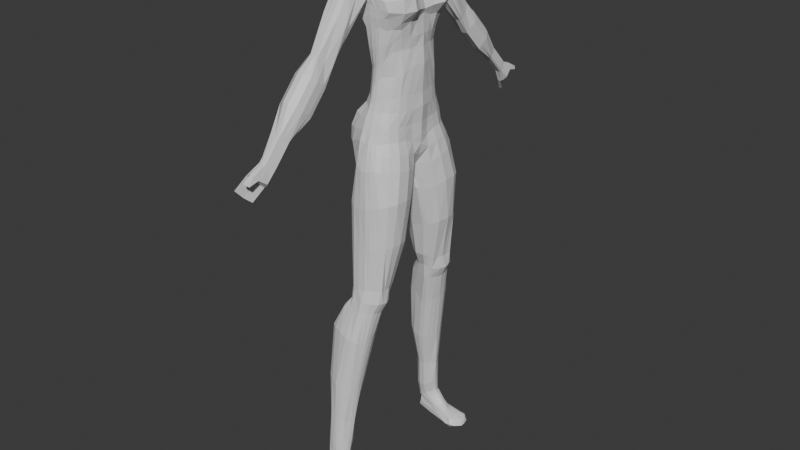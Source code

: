 # Source: Julete_skiny1-rework-arms.blend  (saved by Blender 5.1.30; exported with 4.5.12 LTS)
import bpy
from mathutils import Matrix  # noqa: F401  (used for matrix-valued properties, if any)

bpy.ops.wm.read_factory_settings(use_empty=True)
scene = bpy.context.scene
scene.name = 'Scene'

# ---- collections
col_collection = bpy.data.collections.new('Collection'); scene.collection.children.link(col_collection)

# ---- materials (node trees are filled in below, after node groups)
mat_material = bpy.data.materials.new('Material')
mat_material.alpha_threshold = 0.0
mat_material.use_backface_culling_lightprobe_volume = False
mat_material.roughness = 0.5
mat_material.line_color = (0.0, 0.0, 0.0, 1.0)

# ---- material node trees
mat_material.use_nodes = True; mat_material.node_tree.nodes.clear()
_N = mat_material.node_tree.nodes; _L = mat_material.node_tree.links
n0 = _N.new('ShaderNodeOutputMaterial'); n0.name = 'Material Output'; n0.location = (200, 100)
n1 = _N.new('ShaderNodeBsdfPrincipled'); n1.name = 'Principled BSDF'; n1.location = (-200, 100)
_L.new(n1.outputs[0], n0.inputs[0])
n0.is_active_output = True

# ---- world
world_world = bpy.data.worlds.new('World'); scene.world = world_world
world_world.use_nodes = True; world_world.node_tree.nodes.clear()
_N = world_world.node_tree.nodes; _L = world_world.node_tree.links
n0 = _N.new('ShaderNodeOutputWorld'); n0.name = 'World Output'; n0.location = (200, 100)
n1 = _N.new('ShaderNodeBackground'); n1.name = 'Background'; n1.location = (-200, 100)
n1.inputs[0].default_value = (0.05088, 0.05088, 0.05088, 1.0)
_L.new(n1.outputs[0], n0.inputs[0])
n0.is_active_output = True
world_world.color = (0.05088, 0.05088, 0.05088)
world_world.sun_shadow_jitter_overblur = 0.0

# ---- meshes
me_cube = bpy.data.meshes.new('Cube')
me_cube.from_pydata([(-0.04547, 0.5036, 1.153), (0.1937, 0.6773, -1.377), (-0.2325, 0.52, 1.135), (-0.1633, 0.7291, -1.381), (-0.3465, 0.0, -1.498), (0.1741, 0.0, 1.19), (-0.2684, 0.0, 1.162), (0.2827, 0.0, -1.511), (0.01695, 0.5963, 1.037), (0.07564, 0.6545, 0.7423), (0.1451, 0.4925, 0.09), (-0.2415, 0.6381, 1.108), (-0.1746, 0.6494, 0.6968), (-0.05912, 0.5369, 0.02077), (0.2083, 0.0, 1.03), (0.3092, 0.0, 0.6857), (0.3365, 0.0, 0.1815), (-0.488, 0.0, 1.164), (-0.3407, 0.0, 0.683), (-0.2299, 0.0, -0.2735), (-0.3221, 0.3013, 1.146), (0.3415, 0.2998, -1.39), (-0.4769, 0.3606, -1.506), (0.1665, 0.29, 1.173), (0.2986, 0.2215, 0.1639), (0.4332, 0.297, 0.7293), (0.2048, 0.2825, 1.005), (-0.2242, 0.2557, -0.2315), (-0.4454, 0.3152, 0.6612), (-0.5257, 0.3186, 1.123), (0.1011, 0.4614, -0.09328), (-0.08166, 0.4911, -0.2466), (0.3361, 0.0, 0.0001987), (-0.2624, 0.0, -0.4578), (-0.2332, 0.2453, -0.3745), (0.2808, 0.2105, 0.009553), (0.09844, 0.5961, -0.9741), (-0.1193, 0.6246, -0.9267), (0.3185, 0.0, -1.033), (-0.3742, 0.0, -1.006), (-0.4862, 0.298, -0.9334), (0.274, 0.2784, -1.022), (0.1433, 0.6252, -1.208), (-0.1432, 0.7091, -1.188), (0.3103, 0.0, -1.353), (-0.4032, 0.0, -1.29), (-0.5722, 0.3037, -1.346), (0.2872, 0.29, -1.216), (0.1672, 0.5781, 0.4542), (-0.02093, 0.616, 0.4876), (0.3362, 0.0, 0.4473), (-0.224, 0.0, 0.2848), (-0.2917, 0.2933, 0.3888), (0.3399, 0.2591, 0.3875), (0.0389, 0.6353, 0.8807), (-0.1603, 0.7152, 0.6618), (0.2667, 0.0, 0.8143), (-0.4304, 0.0, 0.9203), (-0.5075, 0.32, 0.9183), (0.2622, 0.284, 0.8734), (0.1412, 0.6143, 0.5888), (-0.1603, 0.6105, 0.5979), (0.3579, 0.0, 0.5), (-0.2657, 0.0, 0.4797), (-0.3691, 0.3186, 0.5111), (0.4612, 0.2826, 0.5461), (0.009116, 0.7587, -1.411), (-0.117, 0.537, 1.157), (0.06884, 0.8677, -2.08), (-0.01131, 0.0, 1.163), (0.04967, 0.5424, 0.05632), (-0.008018, 0.667, 0.7615), (-0.08929, 0.6278, 1.097), (-0.04761, 0.3237, 1.161), (-0.2995, 0.3201, -2.121), (0.02682, 0.5045, -0.1894), (-0.009933, 0.6258, -0.9618), (-0.006821, 0.7079, -1.207), (0.06429, 0.6005, 0.4484), (-0.0491, 0.6705, 0.9509), (0.06619, 0.6253, 0.6025), (-0.2817, 0.4022, 1.161), (0.3276, 0.4644, -1.372), (-0.2047, 0.3961, -0.1291), (-0.3885, 0.4848, 0.6527), (-0.5206, 0.4516, 1.137), (-0.4288, 0.4996, -1.434), (0.09867, 0.4209, 1.172), (0.2575, 0.3418, 0.1586), (0.3885, 0.4508, 0.7114), (0.1589, 0.3978, 1.005), (0.2342, 0.3254, 0.00531), (-0.2016, 0.3589, -0.3118), (-0.3855, 0.4859, -0.9052), (0.2559, 0.4067, -1.016), (0.2768, 0.4299, -1.208), (-0.4837, 0.5049, -1.335), (0.3179, 0.4261, 0.3919), (-0.2372, 0.4775, 0.3967), (0.2244, 0.4596, 0.8251), (-0.4729, 0.4488, 0.9252), (0.3965, 0.4427, 0.5342), (-0.3238, 0.4662, 0.538), (0.2636, 0.8149, -2.037), (-0.07223, 0.4169, 1.17), (-0.4364, 0.1771, -1.491), (0.1728, 0.145, 1.183), (0.3256, 0.1068, 0.1739), (0.3398, 0.1224, 0.7144), (0.2013, 0.1514, 1.013), (-0.2952, 0.1595, 1.161), (0.3172, 0.1517, -1.441), (-0.2328, 0.09116, -0.2533), (-0.4015, 0.179, 0.7047), (-0.5431, 0.1628, 1.127), (-0.2587, 0.08969, -0.4105), (0.3002, 0.1199, 0.02329), (0.279, 0.1677, -1.038), (-0.4494, 0.1401, -0.9721), (-0.5186, 0.1454, -1.324), (0.2888, 0.151, -1.275), (-0.2216, 0.1507, 0.3279), (0.3257, 0.1466, 0.3874), (-0.4895, 0.2127, 0.9692), (0.2733, 0.1423, 0.8134), (-0.3151, 0.1608, 0.5009), (0.3932, 0.135, 0.5267), (-0.02946, 0.1619, 1.162), (0.3574, 0.7368, -2.013), (0.1637, 0.5157, 0.293), (-0.03909, 0.5826, 0.3092), (0.333, 0.0, 0.3453), (-0.2025, 0.0, 0.0154), (-0.2023, 0.2842, 0.08824), (0.3244, 0.245, 0.299), (0.07623, 0.5649, 0.3233), (-0.1811, 0.4622, 0.216), (0.2816, 0.3694, 0.2894), (0.3197, 0.1433, 0.3226), (-0.1899, 0.1256, 0.02683), (-0.2734, 0.4936, 1.143), (0.2624, 0.593, -1.374), (-0.1365, 0.5082, -0.005079), (-0.3054, 0.6578, 0.7551), (-0.4169, 0.6072, 1.078), (-0.1509, 0.4402, -0.2601), (-0.2711, 0.5482, -0.9213), (-0.39, 0.5887, -1.297), (-0.185, 0.5917, 0.4183), (-0.3919, 0.6639, 0.9359), (-0.2542, 0.6149, 0.5838), (-0.3472, 0.6123, -1.402), (0.03538, 0.4719, 1.17), (0.2046, 0.428, 0.1485), (0.2124, 0.6185, 0.6893), (0.07807, 0.5191, 1.015), (0.1797, 0.4115, -0.008217), (0.1945, 0.5262, -1.004), (0.2173, 0.5465, -1.21), (0.2194, 0.5545, 0.4647), (0.1648, 0.5899, 0.8469), (0.257, 0.5916, 0.5517), (-0.1718, 0.8269, -2.116), (-0.1031, 0.4648, 1.169), (0.2166, 0.4654, 0.3026), (-0.1294, 0.5741, 0.3042), (0.09563, 0.5299, -0.8076), (-0.1164, 0.5681, -0.8073), (0.3392, 0.0, -0.8028), (-0.3136, 0.0, -0.8387), (-0.3431, 0.2858, -0.7878), (0.2823, 0.268, -0.8254), (-0.01059, 0.5713, -0.8117), (-0.2864, 0.4098, -0.7696), (0.2448, 0.3788, -0.8215), (0.3061, 0.1501, -0.8176), (-0.3534, 0.1288, -0.8131), (0.174, 0.4777, -0.816), (-0.2044, 0.4844, -0.7777), (0.1069, 0.4329, -0.353), (-0.1055, 0.4925, -0.458), (0.3523, 0.0, -0.2231), (-0.2912, 0.0, -0.5606), (-0.2672, 0.2504, -0.511), (0.2858, 0.2322, -0.2542), (0.0008871, 0.4968, -0.398), (-0.2343, 0.356, -0.4708), (0.2659, 0.3197, -0.3313), (0.3174, 0.1289, -0.2036), (-0.2932, 0.09828, -0.538), (0.2, 0.3954, -0.3307), (-0.1788, 0.4293, -0.4462), (0.1053, 0.4959, -0.6382), (-0.1069, 0.5377, -0.7143), (0.3274, 0.0, -0.61), (-0.3241, 0.0, -0.7144), (-0.3017, 0.261, -0.6483), (0.2785, 0.2564, -0.6025), (-0.02225, 0.5338, -0.6939), (-0.2533, 0.3737, -0.644), (0.2452, 0.3519, -0.6065), (0.3006, 0.1495, -0.6095), (-0.3262, 0.118, -0.6725), (0.1766, 0.4404, -0.6181), (-0.1961, 0.4359, -0.6422), (0.03161, 0.8107, -1.579), (-0.1641, 0.7685, -1.549), (0.2964, 0.6449, -1.574), (0.234, 0.731, -1.556), (-0.3438, 0.199, -1.583), (-0.2486, 0.0, -1.594), (0.06662, 0.0, -1.708), (0.3298, 0.1819, -1.688), (0.3834, 0.3367, -1.609), (-0.3276, 0.5573, -1.608), (-0.3498, 0.4078, -1.603), (0.2181, 0.0, -1.662), (0.3744, 0.5139, -1.576), (-0.2546, 0.6687, -1.572), (-0.1925, 0.1372, -2.093), (0.1971, 0.0439, -2.051), (0.3582, 0.2695, -2.065), (0.4217, 0.4262, -2.003), (-0.3421, 0.6565, -2.109), (-0.3792, 0.5107, -2.122), (0.2568, 0.7641, -3.329), (0.278, 0.154, -2.097), (0.1804, 0.8318, -3.315), (-0.2249, 0.5544, -3.301), (0.4166, 0.6128, -2.0), (-0.2696, 0.7602, -2.091), (0.06302, 0.9028, -3.314), (0.06717, 0.8812, -2.685), (-0.2779, 0.4694, -2.725), (0.2429, 0.8137, -2.664), (0.3184, 0.7502, -2.654), (-0.1527, 0.8628, -2.714), (-0.2181, 0.3303, -2.744), (0.161, 0.2496, -2.712), (0.3506, 0.3801, -2.652), (0.3905, 0.5277, -2.636), (-0.2817, 0.7202, -2.72), (-0.2995, 0.6081, -2.714), (0.275, 0.301, -2.687), (0.3706, 0.659, -2.645), (-0.236, 0.8033, -2.717), (-0.1424, 0.8932, -3.368), (-0.185, 0.4705, -3.323), (0.08335, 0.3577, -3.27), (0.2061, 0.5305, -3.342), (0.244, 0.6025, -3.338), (-0.2371, 0.7542, -3.328), (-0.2376, 0.6602, -3.3), (-0.06079, 1.073, -4.112), (0.1965, 0.466, -3.326), (-0.4541, 0.7318, -4.163), (0.03176, 0.9703, -4.17), (0.2476, 0.6926, -3.331), (-0.2033, 0.8393, -3.349), (0.07111, 0.9033, -4.158), (0.1588, 0.8386, -3.681), (0.1047, 0.9044, -3.683), (-0.3464, 0.667, -3.718), (-0.001595, 0.9719, -3.674), (-0.1788, 0.9494, -3.666), (-0.2841, 0.5777, -3.717), (0.009142, 0.4803, -3.744), (0.1371, 0.6171, -3.732), (0.1732, 0.6893, -3.715), (-0.3386, 0.8618, -3.684), (-0.3512, 0.7705, -3.69), (-0.06833, 1.002, -4.962), (0.08271, 0.5209, -3.715), (-0.09851, 1.058, -4.956), (-0.507, 0.8218, -4.855), (0.1728, 0.7734, -3.696), (-0.3029, 0.9301, -3.697), (-0.2192, 1.134, -4.904), (-0.2837, 1.049, -4.049), (-0.3806, 0.6549, -4.163), (-0.1332, 0.5971, -4.259), (0.05766, 0.7104, -4.162), (0.08098, 0.7771, -4.154), (-0.5064, 0.9296, -4.052), (-0.4988, 0.8279, -4.103), (-0.2563, 1.151, -5.461), (0.02734, 0.6483, -4.165), (-0.4538, 0.9147, -5.453), (-0.1889, 1.116, -5.546), (0.08397, 0.85, -4.151), (-0.4128, 1.001, -4.046), (-0.1591, 1.056, -5.543), (-0.4088, 1.107, -4.879), (-0.4467, 0.7596, -4.888), (-0.2538, 0.7004, -4.974), (-0.08429, 0.8057, -4.967), (-0.05224, 0.8824, -4.968), (-0.5448, 0.9808, -4.855), (-0.5417, 0.902, -4.857), (0.05056, 1.104, -6.385), (-0.116, 0.751, -4.962), (0.02631, 1.137, -6.394), (-0.4496, 1.017, -6.408), (-0.05091, 0.9502, -4.963), (-0.496, 1.048, -4.85), (-0.1627, 1.198, -6.474), (-0.4201, 1.136, -5.493), (-0.4055, 0.8772, -5.541), (-0.2598, 0.829, -5.53), (-0.1792, 0.8903, -5.534), (-0.1175, 0.9669, -5.548), (-0.4979, 1.013, -5.422), (-0.4777, 0.9634, -5.426), (-0.2009, 0.8581, -5.523), (-0.1364, 1.024, -5.542), (-0.4773, 1.073, -5.448), (-0.4456, 1.193, -6.38), (-0.4187, 0.9819, -6.39), (-0.1425, 0.9456, -6.477), (0.1061, 0.9756, -6.381), (0.1052, 1.018, -6.376), (-0.4745, 1.11, -6.41), (-0.4691, 1.055, -6.413), (-0.1904, 1.012, -6.55), (0.082, 0.9429, -6.393), (-0.192, 1.078, -6.546), (-0.2085, 0.9631, -6.549), (0.06901, 1.068, -6.379), (-0.4658, 1.164, -6.396), (-0.2238, 1.176, -6.533), (-0.2148, 0.8067, -3.526), (0.2564, 0.7308, -3.526), (0.2591, 0.667, -3.541), (0.2272, 0.5892, -3.542), (0.1351, 0.4892, -3.54), (0.03758, 0.4356, -3.478), (-0.2325, 0.7325, -3.52), (-0.1785, 0.5655, -3.53), (-0.2304, 0.634, -3.519), (0.1455, 0.8894, -3.512), (0.2313, 0.8079, -3.521), (-0.1997, 0.8757, -3.527), (-0.1455, 0.9191, -3.511), (0.03102, 0.9454, -3.489), (-0.07112, 0.7528, -1.413), (-0.04804, 0.8561, -2.11), (-0.1789, 0.5154, 1.148), (-0.1399, 0.0, 1.162), (0.0003983, 0.543, 0.03926), (-0.06346, 0.6618, 0.7113), (-0.16, 0.6489, 1.108), (-0.183, 0.3216, 1.162), (-0.02224, 0.5079, -0.2267), (-0.06046, 0.6278, -0.9514), (-0.07482, 0.7013, -1.217), (0.02168, 0.6082, 0.468), (-0.01395, 0.6341, 0.6312), (-0.1733, 0.4082, 1.169), (-0.1614, 0.1608, 1.162), (0.02029, 0.5743, 0.3153), (-0.1786, 0.4613, 1.158), (-0.06265, 0.5705, -0.8093), (-0.04864, 0.5074, -0.4385), (-0.06447, 0.5363, -0.7055), (-0.06255, 0.8021, -1.585), (-0.06362, 0.0, -1.588), (0.01488, 0.04738, -2.075), (-0.0374, 0.8794, -2.703), (-0.03514, 0.2469, -2.751), (-0.04926, 0.9064, -3.343), (-0.06085, 0.3641, -3.285), (-0.1035, 0.9592, -3.665), (-0.1555, 0.5171, -3.699), (-0.1543, 1.078, -4.093), (-0.2527, 0.6056, -4.102), (-0.3052, 1.145, -4.905), (-0.3742, 0.7199, -4.947), (-0.3277, 1.157, -5.487), (-0.3475, 0.8347, -5.544), (-0.3856, 1.219, -6.428), (-0.3817, 0.9678, -6.445), (-0.4577, 1.037, -6.539), (-0.4454, 1.12, -6.543), (-0.4538, 0.9915, -6.505), (-0.4497, 1.21, -6.484), (-0.07882, 0.9234, -3.5), (-0.0879, 0.4785, -3.518), (0.2632, 1.095, -6.417), (0.2463, 1.137, -6.421), (0.2549, 0.9231, -6.432), (0.2677, 0.9772, -6.425), (0.319, 1.205, -6.555), (0.2276, 0.8812, -6.434), (0.1735, 0.8518, -6.523), (0.335, 0.9823, -6.574), (0.3584, 1.059, -6.571), (0.2443, 0.8836, -6.571), (0.2565, 1.037, -6.417), (0.3439, 1.147, -6.559), (-0.08097, 0.5235, 1.138), (-0.06556, 0.509, 1.149), (0.05013, 0.0, 1.172), (0.1119, 0.0, 1.181), (0.08229, 0.53, 0.06867), (0.1107, 0.5136, 0.07937), (0.03953, 0.6468, 0.7348), (0.05753, 0.6506, 0.7385), (-0.06188, 0.6046, 1.055), (-0.02258, 0.6005, 1.046), (0.02334, 0.3126, 1.165), (0.09472, 0.3013, 1.169), (0.05983, 0.4932, -0.1552), (0.0811, 0.4789, -0.1256), (0.02637, 0.6158, -0.9641), (0.0616, 0.6064, -0.9681), (0.0426, 0.685, -1.208), (0.09049, 0.6579, -1.21), (0.09841, 0.593, 0.4504), (0.1327, 0.5856, 0.4523), (-0.009161, 0.6496, 0.8955), (0.0158, 0.6438, 0.8841), (0.09106, 0.6217, 0.598), (0.1161, 0.618, 0.5934), (0.1365, 0.7217, -1.38), (0.07588, 0.7468, -1.392), (-0.01559, 0.4182, 1.17), (0.04137, 0.4195, 1.171), (0.03758, 0.1563, 1.169), (0.105, 0.1506, 1.176), (0.1035, 0.5493, 0.3144), (0.1294, 0.5355, 0.3001), (-0.05705, 0.4672, 1.17), (-0.01097, 0.4695, 1.17), (0.02322, 0.5587, -0.8105), (0.05719, 0.5457, -0.8089), (0.03921, 0.4721, -0.3658), (0.07282, 0.4505, -0.3556), (0.01974, 0.5224, -0.6764), (0.06182, 0.5109, -0.6591), (0.165, 0.7783, -1.539), (0.1038, 0.801, -1.56), (0.1801, 0.0, -1.722), (0.1232, 0.0, -1.715), (0.2002, 0.8377, -2.069), (0.1413, 0.8544, -2.081), (0.2279, 0.1084, -2.08), (0.2089, 0.07629, -2.057), (0.1911, 0.8477, -2.669), (0.1423, 0.8691, -2.671), (0.2323, 0.2713, -2.695), (0.1998, 0.2572, -2.7), (0.1403, 0.8563, -3.314), (0.1013, 0.8794, -3.316), (0.1586, 0.4297, -3.307), (0.1208, 0.3936, -3.288), (0.06909, 0.927, -3.68), (0.03364, 0.9495, -3.677), (0.05804, 0.5073, -3.724), (0.03352, 0.4937, -3.734), (0.004742, 1.024, -4.149), (-0.02812, 1.048, -4.131), (-0.01462, 0.6245, -4.212), (-0.06581, 0.6055, -4.269), (-0.1354, 1.094, -4.933), (-0.1714, 1.117, -4.912), (-0.1463, 0.7243, -4.962), (-0.1844, 0.7076, -4.965), (-0.2038, 1.127, -5.49), (-0.2234, 1.14, -5.464), (-0.2206, 0.8483, -5.525), (-0.2403, 0.8386, -5.527), (-0.01585, 1.167, -6.402), (-0.08196, 1.196, -6.431), (0.05107, 0.9317, -6.415), (-0.05063, 0.9339, -6.441), (0.06989, 0.4534, -3.498), (0.1024, 0.4712, -3.519), (0.1071, 0.9081, -3.504), (0.06895, 0.9268, -3.496), (0.3153, 1.18, -6.461), (0.3139, 1.204, -6.504), (0.2482, 0.8676, -6.463), (0.2706, 0.8486, -6.504), (0.3893, 0.977, -6.481), (0.4095, 0.9805, -6.533), (0.3961, 1.047, -6.472), (0.4102, 1.055, -6.527), (0.3379, 0.9094, -6.479), (0.342, 0.8977, -6.526), (0.3685, 1.119, -6.469), (0.3893, 1.136, -6.519), (-0.1696, 1.033, -6.127), (-0.1579, 1.012, -5.958), (-0.1937, 0.9945, -6.138), (-0.1821, 0.943, -5.949), (-0.5139, 1.019, -6.012), (-0.4972, 1.045, -6.239), (-0.4524, 0.98, -6.225), (-0.4492, 0.9306, -6.014), (-0.4944, 0.9812, -6.016), (-0.4918, 1.028, -6.236), (-0.2042, 1.138, -6.152), (-0.2041, 1.135, -5.959), (-0.4866, 1.122, -6.241), (-0.4949, 1.112, -6.0), (-0.2828, 0.9582, -6.179), (-0.2517, 0.9042, -5.971), (-0.2976, 0.8891, -6.01), (-0.3125, 0.9551, -6.232), (-0.4455, 1.175, -6.228), (-0.4413, 1.16, -5.998), (-0.3055, 1.19, -6.008), (-0.3127, 1.183, -6.227), (-0.1829, 1.105, -6.145), (-0.1768, 1.091, -5.952), (-0.1649, 1.059, -5.955), (-0.1733, 1.072, -6.134), (-0.516, 1.066, -6.004), (-0.4978, 1.086, -6.242), (-0.3667, 1.185, -6.003), (-0.3735, 1.185, -6.222), (-0.3853, 0.8945, -6.011), (-0.3967, 0.9455, -6.223), (-0.2833, 1.182, -5.999), (-0.2981, 1.183, -6.209), (-0.2429, 1.164, -5.974), (-0.2482, 1.165, -6.173), (-0.2671, 0.8991, -5.984), (-0.2928, 0.9572, -6.197), (-0.2824, 0.8941, -5.997), (-0.3027, 0.9561, -6.215), (-0.489, 1.05, -6.277), (-0.4781, 1.049, -6.309), (-0.4688, 1.058, -6.353), (-0.4825, 1.029, -6.272), (-0.4703, 1.023, -6.302), (-0.4597, 1.024, -6.344), (-0.2838, 0.9534, -6.276), (-0.2627, 0.9557, -6.323), (-0.2073, 0.9603, -6.402), (-0.2828, 1.188, -6.271), (-0.2657, 1.188, -6.32), (-0.2217, 1.183, -6.399), (-0.1349, 1.071, -6.201), (-0.08583, 1.071, -6.258), (-0.0271, 1.071, -6.319), (-0.4946, 1.093, -6.281), (-0.4887, 1.097, -6.312), (-0.4709, 1.103, -6.356), (-0.3642, 1.188, -6.265), (-0.361, 1.198, -6.306), (-0.333, 1.192, -6.364), (-0.3819, 0.9552, -6.262), (-0.3746, 0.9581, -6.299), (-0.32, 0.9692, -6.367), (-0.2391, 1.188, -6.25), (-0.1995, 1.181, -6.304), (-0.1616, 1.181, -6.365), (-0.1845, 1.166, -6.217), (-0.148, 1.161, -6.28), (-0.1052, 1.157, -6.338), (-0.2319, 0.9628, -6.246), (-0.1754, 0.9647, -6.299), (-0.1149, 0.9607, -6.352), (-0.256, 0.9568, -6.262), (-0.2081, 0.9564, -6.313), (-0.1448, 0.9528, -6.373), (-0.02576, 1.038, -6.323), (-0.08841, 1.038, -6.26), (-0.1386, 1.035, -6.199), (-0.0476, 1.005, -6.331), (-0.1116, 1.005, -6.268), (-0.1618, 1.002, -6.208), (-0.4302, 0.9967, -6.339), (-0.4472, 0.9858, -6.284), (-0.4524, 0.9873, -6.258), (-0.05662, 1.133, -6.327), (-0.1087, 1.135, -6.265), (-0.1554, 1.136, -6.207), (-0.4604, 1.147, -6.35), (-0.477, 1.144, -6.307), (-0.4834, 1.133, -6.277), (-0.09629, 0.9745, -6.338), (-0.1472, 0.9798, -6.283), (-0.2057, 0.9752, -6.229), (-0.4281, 1.179, -6.344), (-0.4427, 1.182, -6.286), (-0.4469, 1.177, -6.261), (-0.04565, 1.101, -6.32), (-0.09157, 1.103, -6.26), (-0.1397, 1.104, -6.203), (-0.1536, 0.9125, 0.328), (-0.1652, 0.6712, 0.6932), (-0.3479, 0.6781, 0.7284), (-0.4169, 0.6072, 1.078), (-0.2415, 0.6381, 1.108), (-0.3919, 0.6639, 0.9359), (-0.06346, 0.6618, 0.7113), (-0.008018, 0.667, 0.7615), (-0.16, 0.6489, 1.108), (-0.08929, 0.6278, 1.097), (-0.1358, 1.445, -0.2517), (-0.0491, 0.6705, 0.9509), (-0.3334, 0.7197, 0.5976), (-0.356, 0.8201, 0.9952), (-0.2391, 0.8715, 0.9735), (-0.3895, 0.7917, 0.8191), (-0.06109, 0.7188, 0.6626), (-0.00565, 0.706, 0.7033), (-0.1576, 0.8805, 0.9677), (-0.08692, 0.8565, 0.9705), (-0.04673, 0.8058, 0.8275), (-0.2705, 0.9159, 0.4025), (-0.3091, 1.148, 0.5803), (-0.2325, 1.167, 0.5666), (-0.3828, 1.039, 0.4492), (-0.06516, 0.9431, 0.3524), (-0.04091, 0.9858, 0.4144), (-0.151, 1.173, 0.558), (-0.07821, 1.14, 0.5576), (-0.1307, 2.076, -0.781), (-0.01542, 1.06, 0.4591), (-0.127, 1.727, -0.5524), (-0.1468, 1.304, -0.03658), (-0.2369, 1.3, -0.005533), (-0.2786, 1.429, 0.142), (-0.2095, 1.506, 0.1531), (-0.3109, 1.362, 0.0823), (-0.068, 1.307, -0.03693), (-0.02394, 1.309, -0.003113), (-0.1447, 1.512, 0.1463), (-0.08853, 1.494, 0.1549), (-0.124, 2.29, -1.009), (-0.06015, 1.42, 0.06428), (-0.2642, 1.463, -0.1809), (-0.3636, 1.624, -0.0776), (-0.218, 1.71, -0.002852), (-0.3749, 1.577, -0.1253), (-0.03235, 1.449, -0.2522), (-0.02101, 1.482, -0.1899), (-0.1331, 1.717, -0.0118), (-0.0535, 1.651, -0.03675), (-0.01737, 1.594, -0.1222), (-0.2554, 1.745, -0.4815), (-0.3548, 1.906, -0.3782), (-0.2092, 1.992, -0.3035), (-0.3661, 1.859, -0.4259), (-0.02354, 1.731, -0.5528), (-0.01219, 1.763, -0.4905), (-0.1242, 1.999, -0.3124), (-0.04469, 1.933, -0.3374), (-0.1269, 2.34, -1.064), (-0.008558, 1.875, -0.4228), (-0.2012, 2.062, -0.7685), (-0.2562, 2.181, -0.6587), (-0.1696, 2.201, -0.6633), (-0.2438, 2.138, -0.7212), (-0.0818, 2.078, -0.7812), (-0.05444, 2.079, -0.7602), (-0.1294, 2.205, -0.6675), (-0.09454, 2.194, -0.6621), (-0.07471, 2.146, -0.7197), (-0.1433, 2.278, -0.9976), (-0.1983, 2.396, -0.8878), (-0.163, 2.415, -0.8917), (-0.186, 2.354, -0.9502), (-0.0751, 2.292, -1.01), (-0.04774, 2.293, -0.9887), (-0.1227, 2.419, -0.896), (-0.08784, 2.408, -0.8906), (-0.06801, 2.36, -0.9482), (-0.1247, 2.302, -1.022), (-0.144, 2.289, -1.01), (-0.199, 2.408, -0.9004), (-0.1636, 2.427, -0.9044), (-0.1867, 2.365, -0.9629), (-0.07576, 2.303, -1.022), (-0.0484, 2.304, -1.001), (-0.1234, 2.43, -0.9086), (-0.0885, 2.42, -0.9032), (-0.06867, 2.372, -0.9608), (-0.1461, 2.327, -1.052), (-0.2012, 2.446, -0.9423), (-0.1658, 2.465, -0.9463), (-0.1888, 2.403, -1.005), (-0.07793, 2.341, -1.064), (-0.05057, 2.342, -1.043), (-0.1256, 2.468, -0.9505), (-0.09067, 2.458, -0.9451), (-0.07084, 2.41, -1.003), (-0.1788, 2.554, -1.159), (-0.1357, 2.449, -1.25), (-0.1646, 2.43, -1.232), (-0.247, 2.608, -1.068), (-0.2043, 2.664, -1.037), (-0.2285, 2.544, -1.161), (-0.08612, 2.458, -1.218), (-0.04435, 2.482, -1.171), (-0.1474, 2.645, -1.007), (-0.08635, 2.652, -1.026), (-0.1171, 2.609, -1.088), (-0.0681, 2.599, -1.088), (-0.2527, 2.693, -1.333), (-0.2095, 2.587, -1.424), (-0.2384, 2.569, -1.406), (-0.3208, 2.746, -1.241), (-0.2781, 2.803, -1.21), (-0.3023, 2.682, -1.335), (-0.1321, 2.78, -1.084), (-0.1062, 2.783, -1.092), (-0.09861, 2.742, -1.126), (-0.07781, 2.738, -1.126), (0.1208, 0.6107, -1.091), (-0.1313, 0.6668, -1.057), (0.3165, 0.0, -1.2), (-0.4001, 0.0, -1.156), (-0.5672, 0.3117, -1.138), (0.2806, 0.2842, -1.119), (-0.008377, 0.6668, -1.084), (0.2663, 0.4183, -1.112), (-0.4722, 0.506, -1.117), (-0.5364, 0.1481, -1.148), (0.2817, 0.1569, -1.152), (0.2059, 0.5363, -1.107), (-0.352, 0.579, -1.103), (-0.06764, 0.6645, -1.084), (0.03449, 0.6504, -1.086), (0.07604, 0.6321, -1.089)], [], [(144, 140, 2, 11), (408, 400, 0, 8), (109, 106, 5, 14), (344, 66, 205, 364), (358, 110, 6, 347), (116, 107, 16, 32), (126, 108, 15, 62), (124, 109, 14, 56), (412, 404, 10, 30), (422, 406, 9, 60), (420, 408, 8, 54), (145, 142, 13, 31), (150, 143, 12, 61), (143, 149, 596, 593), (123, 114, 29, 58), (125, 113, 28, 64), (115, 112, 27, 34), (99, 90, 26, 59), (101, 89, 25, 65), (91, 88, 24, 35), (357, 81, 20, 351), (141, 82, 217, 207), (90, 87, 23, 26), (114, 110, 20, 29), (187, 91, 35, 184), (189, 115, 34, 183), (191, 145, 31, 180), (436, 412, 30, 179), (188, 116, 32, 181), (722, 117, 38, 714), (727, 414, 36, 712), (724, 146, 37, 713), (721, 118, 40, 716), (719, 94, 41, 717), (82, 95, 47, 21), (105, 119, 46, 22), (151, 147, 43, 3), (423, 416, 42, 1), (111, 120, 44, 7), (137, 97, 53, 134), (139, 121, 52, 133), (165, 148, 49, 130), (430, 418, 48, 129), (138, 122, 50, 131), (89, 99, 59, 25), (113, 123, 58, 28), (11, 350, 599, 595), (406, 420, 54, 9), (108, 124, 56, 15), (97, 101, 65, 53), (121, 125, 64, 52), (148, 150, 61, 49), (418, 422, 60, 48), (122, 126, 62, 50), (355, 356, 80, 78), (71, 349, 597, 598), (359, 355, 78, 135), (344, 354, 77, 66), (725, 353, 76, 718), (362, 352, 75, 185), (4, 105, 209, 210), (425, 104, 73, 409), (144, 11, 595, 594), (356, 349, 71, 80), (352, 348, 70, 75), (427, 127, 69, 401), (22, 86, 214, 215), (350, 346, 67, 72), (431, 163, 104, 425), (86, 151, 218, 214), (52, 64, 102, 98), (159, 161, 101, 97), (28, 58, 100, 84), (154, 160, 99, 89), (133, 52, 98, 136), (164, 159, 97, 137), (22, 46, 96, 86), (141, 158, 95, 82), (723, 157, 94, 719), (716, 40, 93, 720), (183, 34, 92, 186), (190, 156, 91, 187), (155, 152, 87, 90), (1, 141, 207, 208), (360, 140, 81, 357), (156, 153, 88, 91), (161, 154, 89, 101), (160, 155, 90, 99), (58, 29, 85, 100), (64, 28, 84, 102), (34, 27, 83, 92), (29, 20, 81, 85), (21, 111, 212, 213), (409, 73, 127, 427), (53, 65, 126, 122), (51, 63, 125, 121), (25, 59, 124, 108), (18, 57, 123, 113), (134, 53, 122, 138), (132, 51, 121, 139), (21, 47, 120, 111), (4, 45, 119, 105), (715, 39, 118, 721), (717, 41, 117, 722), (184, 35, 116, 188), (182, 33, 115, 189), (17, 6, 110, 114), (33, 19, 112, 115), (63, 18, 113, 125), (57, 17, 114, 123), (59, 26, 109, 124), (65, 25, 108, 126), (35, 24, 107, 116), (351, 20, 110, 358), (105, 22, 215, 209), (26, 23, 106, 109), (19, 132, 139, 112), (24, 134, 138, 107), (153, 164, 137, 88), (27, 133, 136, 83), (348, 359, 135, 70), (107, 138, 131, 16), (404, 430, 129, 10), (142, 165, 130, 13), (112, 139, 133, 27), (88, 137, 134, 24), (83, 136, 165, 142), (10, 129, 164, 153), (54, 8, 155, 160), (60, 9, 154, 161), (30, 10, 153, 156), (346, 2, 140, 360), (111, 7, 216, 212), (8, 0, 152, 155), (179, 30, 156, 190), (712, 36, 157, 723), (1, 42, 158, 141), (129, 48, 159, 164), (9, 54, 160, 154), (48, 60, 161, 159), (151, 3, 206, 218), (399, 67, 163, 431), (98, 102, 150, 148), (84, 100, 149, 143), (136, 98, 148, 165), (86, 96, 147, 151), (720, 93, 146, 724), (186, 92, 145, 191), (100, 85, 144, 149), (102, 84, 143, 150), (92, 83, 142, 145), (85, 81, 140, 144), (93, 173, 178, 146), (36, 166, 177, 157), (39, 169, 176, 118), (41, 171, 175, 117), (157, 177, 174, 94), (40, 170, 173, 93), (353, 361, 172, 76), (117, 175, 168, 38), (414, 434, 166, 36), (146, 178, 167, 37), (118, 176, 170, 40), (94, 174, 171, 41), (199, 186, 191, 204), (192, 179, 190, 203), (195, 182, 189, 202), (197, 184, 188, 201), (203, 190, 187, 200), (196, 183, 186, 199), (363, 362, 185, 198), (201, 188, 181, 194), (438, 436, 179, 192), (204, 191, 180, 193), (202, 189, 183, 196), (200, 187, 184, 197), (174, 200, 197, 171), (176, 202, 196, 170), (178, 204, 193, 167), (434, 438, 192, 166), (175, 201, 194, 168), (361, 363, 198, 172), (170, 196, 199, 173), (177, 203, 200, 174), (171, 197, 201, 175), (169, 195, 202, 176), (166, 192, 203, 177), (173, 199, 204, 178), (442, 211, 220, 446), (364, 205, 68, 345), (207, 217, 229, 128), (439, 208, 103, 443), (214, 218, 230, 223), (215, 214, 223, 224), (217, 213, 222, 229), (213, 212, 221, 222), (212, 216, 226, 221), (365, 210, 219, 366), (423, 1, 208, 439), (82, 21, 213, 217), (366, 219, 237, 368), (103, 128, 235, 234), (74, 224, 242, 233), (219, 74, 233, 237), (230, 162, 236, 245), (446, 220, 238, 450), (128, 229, 244, 235), (443, 103, 234, 447), (345, 68, 232, 367), (223, 230, 245, 241), (218, 206, 162, 230), (208, 207, 128, 103), (210, 209, 74, 219), (209, 215, 224, 74), (240, 239, 249, 250), (239, 243, 254, 249), (368, 237, 247, 370), (233, 242, 252, 228), (237, 233, 228, 247), (234, 235, 225, 227), (245, 236, 246, 258), (450, 238, 248, 454), (367, 232, 231, 369), (235, 244, 257, 225), (221, 226, 243, 239), (222, 221, 239, 240), (229, 222, 240, 244), (224, 223, 241, 242), (330, 341, 276, 269), (336, 330, 269, 270), (331, 332, 268, 275), (332, 333, 267, 268), (333, 334, 272, 267), (386, 337, 265, 372), (338, 336, 270, 262), (337, 338, 262, 265), (339, 340, 260, 261), (341, 342, 264, 276), (244, 240, 250, 257), (242, 241, 251, 252), (241, 245, 258, 251), (447, 234, 227, 451), (458, 266, 280, 462), (371, 263, 253, 373), (260, 275, 289, 259), (455, 261, 256, 459), (269, 276, 290, 283), (270, 269, 283, 284), (275, 268, 282, 289), (268, 267, 281, 282), (267, 272, 286, 281), (372, 265, 279, 374), (477, 339, 261, 455), (340, 331, 275, 260), (385, 343, 263, 371), (475, 335, 266, 458), (256, 259, 271, 273), (290, 278, 292, 304), (462, 280, 294, 466), (373, 253, 277, 375), (259, 289, 303, 271), (459, 256, 273, 463), (283, 290, 304, 297), (284, 283, 297, 298), (289, 282, 296, 303), (282, 281, 295, 296), (276, 264, 278, 290), (261, 260, 259, 256), (265, 262, 255, 279), (262, 270, 284, 255), (376, 293, 307, 378), (274, 298, 312, 287), (293, 274, 287, 307), (273, 271, 291, 288), (304, 292, 306, 315), (466, 294, 308, 470), (375, 277, 285, 377), (271, 303, 314, 291), (463, 273, 288, 467), (297, 304, 315, 311), (279, 255, 274, 293), (255, 284, 298, 274), (374, 279, 293, 376), (281, 286, 300, 295), (567, 570, 319, 320), (570, 582, 324, 319), (554, 573, 317, 380), (536, 533, 322, 302), (573, 536, 302, 317), (576, 588, 299, 301), (579, 585, 316, 328), (566, 539, 318, 474), (551, 542, 305, 379), (588, 545, 327, 299), (295, 300, 313, 309), (296, 295, 309, 310), (303, 296, 310, 314), (298, 297, 311, 312), (329, 305, 391, 398), (323, 325, 395, 394), (382, 325, 323, 381), (383, 326, 318, 380), (384, 329, 325, 382), (326, 323, 394, 396), (381, 323, 326, 383), (327, 320, 390, 397), (299, 327, 397, 387), (379, 305, 329, 384), (545, 567, 320, 327), (533, 548, 321, 322), (548, 579, 328, 321), (560, 576, 301, 471), (454, 248, 335, 475), (369, 231, 343, 385), (225, 257, 331, 340), (451, 227, 339, 477), (258, 246, 342, 341), (227, 225, 340, 339), (247, 228, 338, 337), (228, 252, 336, 338), (370, 247, 337, 386), (249, 254, 334, 333), (250, 249, 333, 332), (257, 250, 332, 331), (252, 251, 330, 336), (251, 258, 341, 330), (248, 370, 386, 335), (246, 369, 385, 342), (316, 379, 384, 328), (322, 381, 383, 302), (328, 384, 382, 321), (302, 383, 380, 317), (321, 382, 381, 322), (585, 551, 379, 316), (539, 554, 380, 318), (280, 374, 376, 294), (292, 375, 377, 306), (294, 376, 378, 308), (278, 373, 375, 292), (342, 385, 371, 264), (266, 372, 374, 280), (264, 371, 373, 278), (335, 386, 372, 266), (236, 367, 369, 246), (238, 368, 370, 248), (162, 345, 367, 236), (220, 366, 368, 238), (211, 365, 366, 220), (206, 364, 345, 162), (167, 193, 363, 361), (193, 180, 362, 363), (37, 167, 361, 353), (67, 346, 360, 163), (13, 130, 359, 348), (73, 351, 358, 127), (163, 360, 357, 104), (11, 2, 346, 350), (31, 13, 348, 352), (61, 12, 349, 356), (349, 12, 592, 597), (180, 31, 352, 362), (713, 37, 353, 725), (3, 43, 354, 344), (130, 49, 355, 359), (12, 143, 593, 592), (49, 61, 356, 355), (104, 357, 351, 73), (127, 358, 347, 69), (3, 344, 364, 206), (487, 389, 392, 481), (485, 397, 390, 483), (489, 387, 397, 485), (483, 390, 389, 487), (479, 388, 387, 489), (471, 301, 388, 479), (325, 329, 398, 395), (320, 319, 389, 390), (318, 326, 396, 393), (319, 324, 392, 389), (301, 299, 387, 388), (474, 318, 393, 482), (324, 473, 481, 392), (473, 474, 482, 481), (305, 472, 480, 391), (472, 471, 479, 480), (391, 480, 490, 398), (480, 479, 489, 490), (394, 484, 488, 396), (484, 483, 487, 488), (398, 490, 486, 395), (490, 489, 485, 486), (395, 486, 484, 394), (486, 485, 483, 484), (396, 488, 482, 393), (488, 487, 481, 482), (231, 452, 478, 343), (452, 451, 477, 478), (254, 453, 476, 334), (453, 454, 475, 476), (542, 557, 472, 305), (557, 560, 471, 472), (582, 563, 473, 324), (563, 566, 474, 473), (277, 464, 468, 285), (464, 463, 467, 468), (300, 465, 469, 313), (465, 466, 470, 469), (253, 460, 464, 277), (460, 459, 463, 464), (286, 461, 465, 300), (461, 462, 466, 465), (334, 476, 457, 272), (476, 475, 458, 457), (343, 478, 456, 263), (478, 477, 455, 456), (263, 456, 460, 253), (456, 455, 459, 460), (272, 457, 461, 286), (457, 458, 462, 461), (232, 448, 452, 231), (448, 447, 451, 452), (243, 449, 453, 254), (449, 450, 454, 453), (68, 444, 448, 232), (444, 443, 447, 448), (226, 445, 449, 243), (445, 446, 450, 449), (66, 424, 440, 205), (424, 423, 439, 440), (205, 440, 444, 68), (440, 439, 443, 444), (216, 441, 445, 226), (441, 442, 446, 445), (172, 198, 437, 433), (433, 437, 438, 434), (198, 185, 435, 437), (437, 435, 436, 438), (76, 172, 433, 413), (413, 433, 434, 414), (0, 400, 432, 152), (400, 399, 431, 432), (70, 135, 429, 403), (403, 429, 430, 404), (23, 410, 428, 106), (410, 409, 427, 428), (152, 432, 426, 87), (432, 431, 425, 426), (106, 428, 402, 5), (428, 427, 401, 402), (87, 426, 410, 23), (426, 425, 409, 410), (78, 80, 421, 417), (417, 421, 422, 418), (71, 79, 419, 405), (405, 419, 420, 406), (135, 78, 417, 429), (429, 417, 418, 430), (66, 77, 415, 424), (424, 415, 416, 423), (718, 76, 413, 726), (726, 413, 414, 727), (185, 75, 411, 435), (435, 411, 412, 436), (79, 72, 407, 419), (419, 407, 408, 420), (80, 71, 405, 421), (421, 405, 406, 422), (75, 70, 403, 411), (411, 403, 404, 412), (72, 67, 399, 407), (407, 399, 400, 408), (469, 470, 529, 527), (527, 529, 530, 528), (313, 469, 527, 506), (506, 527, 528, 505), (468, 467, 525, 523), (523, 525, 526, 524), (285, 468, 523, 511), (511, 523, 524, 512), (308, 378, 521, 507), (507, 521, 522, 508), (306, 377, 519, 510), (510, 519, 520, 509), (467, 288, 502, 525), (525, 502, 501, 526), (311, 315, 504, 517), (517, 504, 503, 518), (312, 311, 517, 495), (495, 517, 518, 496), (314, 310, 492, 515), (515, 492, 491, 516), (291, 314, 515, 514), (514, 515, 516, 513), (377, 285, 511, 519), (519, 511, 512, 520), (470, 308, 507, 529), (529, 507, 508, 530), (315, 306, 510, 504), (504, 510, 509, 503), (288, 291, 514, 502), (502, 514, 513, 501), (307, 287, 499, 498), (498, 499, 500, 497), (287, 312, 495, 499), (499, 495, 496, 500), (378, 307, 498, 521), (521, 498, 497, 522), (309, 313, 506, 494), (494, 506, 505, 493), (310, 309, 494, 492), (492, 494, 493, 491), (528, 530, 564, 561), (561, 564, 565, 562), (562, 565, 566, 563), (505, 528, 561, 584), (584, 561, 562, 583), (583, 562, 563, 582), (524, 526, 558, 555), (555, 558, 559, 556), (556, 559, 560, 557), (512, 524, 555, 540), (540, 555, 556, 541), (541, 556, 557, 542), (508, 522, 552, 537), (537, 552, 553, 538), (538, 553, 554, 539), (509, 520, 549, 587), (587, 549, 550, 586), (586, 550, 551, 585), (526, 501, 578, 558), (558, 578, 577, 559), (559, 577, 576, 560), (518, 503, 581, 546), (546, 581, 580, 547), (547, 580, 579, 548), (496, 518, 546, 531), (531, 546, 547, 532), (532, 547, 548, 533), (516, 491, 569, 543), (543, 569, 568, 544), (544, 568, 567, 545), (513, 516, 543, 590), (590, 543, 544, 589), (589, 544, 545, 588), (520, 512, 540, 549), (549, 540, 541, 550), (550, 541, 542, 551), (530, 508, 537, 564), (564, 537, 538, 565), (565, 538, 539, 566), (503, 509, 587, 581), (581, 587, 586, 580), (580, 586, 585, 579), (501, 513, 590, 578), (578, 590, 589, 577), (577, 589, 588, 576), (497, 500, 534, 575), (575, 534, 535, 574), (574, 535, 536, 573), (500, 496, 531, 534), (534, 531, 532, 535), (535, 532, 533, 536), (522, 497, 575, 552), (552, 575, 574, 553), (553, 574, 573, 554), (493, 505, 584, 572), (572, 584, 583, 571), (571, 583, 582, 570), (491, 493, 572, 569), (569, 572, 571, 568), (568, 571, 570, 567), (599, 600, 610, 609), (600, 602, 611, 610), (594, 595, 605, 604), (597, 592, 55, 607), (598, 597, 607, 608), (602, 598, 608, 611), (79, 71, 598, 602), (72, 79, 602, 600), (350, 72, 600, 599), (149, 144, 594, 596), (605, 609, 618, 614), (609, 610, 619, 618), (610, 611, 621, 619), (604, 605, 614, 613), (607, 55, 591, 616), (608, 607, 616, 617), (595, 599, 609, 605), (593, 596, 606, 603), (596, 594, 604, 606), (592, 593, 603, 55), (613, 614, 626, 625), (616, 591, 623, 628), (617, 616, 628, 629), (621, 617, 629, 633), (591, 612, 624, 623), (615, 613, 625, 627), (603, 606, 615, 612), (606, 604, 613, 615), (55, 603, 612, 591), (611, 608, 617, 621), (631, 633, 642, 641), (625, 626, 636, 635), (628, 623, 601, 638), (629, 628, 638, 639), (633, 629, 639, 642), (623, 624, 634, 601), (619, 621, 633, 631), (618, 619, 631, 630), (614, 618, 630, 626), (612, 615, 627, 624), (636, 640, 649, 645), (640, 641, 650, 649), (641, 642, 652, 650), (635, 636, 645, 644), (638, 601, 622, 647), (639, 638, 647, 648), (630, 631, 641, 640), (626, 630, 640, 636), (624, 627, 637, 634), (627, 625, 635, 637), (643, 646, 656, 653), (645, 649, 659, 655), (649, 650, 660, 659), (650, 652, 661, 660), (644, 645, 655, 654), (647, 622, 620, 657), (634, 637, 646, 643), (637, 635, 644, 646), (601, 634, 643, 622), (642, 639, 648, 652), (620, 653, 662, 632), (656, 654, 663, 665), (653, 656, 665, 662), (655, 659, 668, 664), (659, 660, 669, 668), (660, 661, 670, 669), (646, 644, 654, 656), (622, 643, 653, 620), (652, 648, 658, 661), (648, 647, 657, 658), (670, 667, 677, 680), (632, 662, 672, 671), (665, 663, 673, 675), (662, 665, 675, 672), (664, 668, 678, 674), (668, 669, 679, 678), (661, 658, 667, 670), (658, 657, 666, 667), (657, 620, 632, 666), (654, 655, 664, 663), (677, 676, 685, 686), (680, 677, 686, 689), (671, 672, 681, 651), (675, 673, 682, 684), (672, 675, 684, 681), (674, 678, 687, 683), (667, 666, 676, 677), (666, 632, 671, 676), (663, 664, 674, 673), (669, 670, 680, 679), (681, 684, 695, 692), (683, 687, 698, 694), (687, 688, 699, 698), (688, 689, 701, 699), (682, 683, 694, 693), (685, 651, 691, 696), (676, 671, 651, 685), (673, 674, 683, 682), (679, 680, 689, 688), (678, 679, 688, 687), (693, 694, 706, 705), (692, 695, 707, 704), (696, 700, 701, 697), (698, 699, 709, 708), (690, 694, 698, 700), (691, 690, 700, 696), (684, 682, 693, 695), (651, 681, 692, 691), (689, 686, 697, 701), (686, 685, 696, 697), (707, 705, 706, 702), (704, 707, 702, 703), (695, 693, 705, 707), (690, 691, 703, 702), (694, 690, 702, 706), (691, 692, 704, 703), (710, 708, 709, 711), (700, 698, 708, 710), (699, 701, 711, 709), (701, 700, 710, 711), (415, 726, 727, 416), (77, 718, 726, 415), (43, 713, 725, 354), (96, 720, 724, 147), (42, 712, 723, 158), (47, 717, 722, 120), (45, 715, 721, 119), (46, 716, 720, 96), (158, 723, 719, 95), (354, 725, 718, 77), (95, 719, 717, 47), (119, 721, 716, 46), (147, 724, 713, 43), (416, 727, 712, 42), (120, 722, 714, 44)])
_uv = me_cube.uv_layers.new(name='UVMap')
_uv.uv.foreach_set('vector', [0.5625, 0.2344, 0.625, 0.2344, 0.625, 0.25, 0.5625, 0.25, 0.5625, 0.4581, 0.625, 0.4581, 0.625, 0.5, 0.5625, 0.5, 0.5625, 0.5938, 0.625, 0.5938, 0.625, 0.625, 0.5625, 0.625, 0.375, 0.3125, 0.375, 0.375, 0.375, 0.375, 0.375, 0.3125, 0.8125, 0.5938, 0.875, 0.5938, 0.875, 0.625, 0.8125, 0.625, 0.4063, 0.5938, 0.4375, 0.5938, 0.4375, 0.625, 0.4062, 0.625, 0.4833, 0.5938, 0.5, 0.5938, 0.5, 0.625, 0.4833, 0.625, 0.5317, 0.5937, 0.5625, 0.5938, 0.5625, 0.625, 0.5317, 0.625, 0.4062, 0.4581, 0.4375, 0.4581, 0.4375, 0.5, 0.4063, 0.5, 0.4834, 0.4584, 0.5, 0.4581, 0.5, 0.5, 0.4833, 0.5, 0.5317, 0.4581, 0.5625, 0.4581, 0.5625, 0.5, 0.5317, 0.5, 0.4063, 0.2344, 0.4375, 0.2344, 0.4375, 0.25, 0.4063, 0.25, 0.4833, 0.2344, 0.5, 0.2344, 0.5, 0.25, 0.4833, 0.25, 0.5, 0.2344, 0.5317, 0.2344, 0.5317, 0.2344, 0.5, 0.2344, 0.5317, 0.1562, 0.5625, 0.1563, 0.5625, 0.1875, 0.5317, 0.1875, 0.4833, 0.1563, 0.5, 0.1562, 0.5, 0.1875, 0.4833, 0.1875, 0.4063, 0.1562, 0.4375, 0.1562, 0.4375, 0.1875, 0.4062, 0.1875, 0.5317, 0.5313, 0.5625, 0.5312, 0.5625, 0.5625, 0.5317, 0.5625, 0.4833, 0.5312, 0.5, 0.5312, 0.5, 0.5625, 0.4833, 0.5625, 0.4062, 0.5312, 0.4375, 0.5312, 0.4375, 0.5625, 0.4062, 0.5625, 0.8125, 0.5312, 0.875, 0.5312, 0.875, 0.5625, 0.8125, 0.5625, 0.375, 0.5156, 0.375, 0.5312, 0.375, 0.5312, 0.375, 0.5156, 0.5625, 0.5312, 0.625, 0.5312, 0.625, 0.5625, 0.5625, 0.5625, 0.5625, 0.1563, 0.625, 0.1562, 0.625, 0.1875, 0.5625, 0.1875, 0.4016, 0.5312, 0.4062, 0.5312, 0.4062, 0.5625, 0.4016, 0.5625, 0.4048, 0.1562, 0.4063, 0.1562, 0.4062, 0.1875, 0.4048, 0.1875, 0.4048, 0.2344, 0.4063, 0.2344, 0.4063, 0.25, 0.4016, 0.25, 0.4016, 0.4581, 0.4062, 0.4581, 0.4063, 0.5, 0.4016, 0.5, 0.4016, 0.5938, 0.4063, 0.5938, 0.4062, 0.625, 0.4016, 0.625, 0.3867, 0.5938, 0.3906, 0.5938, 0.3906, 0.625, 0.3867, 0.625, 0.3867, 0.4581, 0.3906, 0.4581, 0.3906, 0.5, 0.3867, 0.5, 0.3867, 0.2344, 0.3906, 0.2344, 0.3906, 0.25, 0.3867, 0.25, 0.3867, 0.1562, 0.3906, 0.1562, 0.3906, 0.1875, 0.3867, 0.1875, 0.3867, 0.5312, 0.3906, 0.5312, 0.3906, 0.5625, 0.3867, 0.5625, 0.375, 0.5312, 0.3828, 0.5312, 0.3828, 0.5625, 0.375, 0.5625, 0.375, 0.1562, 0.3828, 0.1562, 0.3828, 0.1875, 0.375, 0.1875, 0.375, 0.2344, 0.3828, 0.2344, 0.3828, 0.25, 0.375, 0.25, 0.375, 0.4581, 0.3828, 0.4581, 0.3828, 0.5, 0.375, 0.5, 0.375, 0.5938, 0.3828, 0.5938, 0.3828, 0.625, 0.375, 0.625, 0.4506, 0.5312, 0.4665, 0.5313, 0.4665, 0.5625, 0.4506, 0.5625, 0.4506, 0.1562, 0.4665, 0.1563, 0.4665, 0.1875, 0.4506, 0.1875, 0.4506, 0.2344, 0.4665, 0.2344, 0.4665, 0.25, 0.4506, 0.25, 0.4506, 0.4581, 0.4665, 0.4581, 0.4665, 0.5, 0.4506, 0.5, 0.4506, 0.5938, 0.4665, 0.5937, 0.4665, 0.625, 0.4506, 0.625, 0.5, 0.5312, 0.5317, 0.5313, 0.5317, 0.5625, 0.5, 0.5625, 0.5, 0.1562, 0.5317, 0.1562, 0.5317, 0.1875, 0.5, 0.1875, 0.5625, 0.25, 0.5625, 0.3125, 0.5625, 0.3125, 0.5625, 0.25, 0.5, 0.4581, 0.5317, 0.4581, 0.5317, 0.5, 0.5, 0.5, 0.5, 0.5938, 0.5317, 0.5937, 0.5317, 0.625, 0.5, 0.625, 0.4665, 0.5313, 0.4833, 0.5312, 0.4833, 0.5625, 0.4665, 0.5625, 0.4665, 0.1563, 0.4833, 0.1563, 0.4833, 0.1875, 0.4665, 0.1875, 0.4665, 0.2344, 0.4833, 0.2344, 0.4833, 0.25, 0.4665, 0.25, 0.4665, 0.4581, 0.4834, 0.4584, 0.4833, 0.5, 0.4665, 0.5, 0.4665, 0.5937, 0.4833, 0.5938, 0.4833, 0.625, 0.4665, 0.625, 0.4665, 0.3125, 0.4834, 0.3129, 0.4835, 0.3759, 0.4665, 0.375, 0.5, 0.375, 0.5, 0.3125, 0.5, 0.3125, 0.5, 0.375, 0.4506, 0.3125, 0.4665, 0.3125, 0.4665, 0.375, 0.4506, 0.375, 0.375, 0.3125, 0.3828, 0.3125, 0.3828, 0.375, 0.375, 0.375, 0.3867, 0.3125, 0.3906, 0.3125, 0.3906, 0.375, 0.3867, 0.375, 0.4016, 0.3125, 0.4062, 0.3125, 0.4062, 0.375, 0.4016, 0.375, 0.375, 0.125, 0.375, 0.1562, 0.375, 0.1562, 0.375, 0.125, 0.7086, 0.5313, 0.75, 0.5312, 0.75, 0.5625, 0.7086, 0.5625, 0.5625, 0.2344, 0.5625, 0.25, 0.5625, 0.25, 0.5625, 0.2344, 0.4834, 0.3129, 0.5, 0.3125, 0.5, 0.375, 0.4835, 0.3759, 0.4062, 0.3125, 0.4375, 0.3125, 0.4375, 0.375, 0.4062, 0.375, 0.7086, 0.5938, 0.75, 0.5938, 0.75, 0.625, 0.7086, 0.625, 0.375, 0.1875, 0.375, 0.2188, 0.375, 0.2188, 0.375, 0.1875, 0.5625, 0.3125, 0.625, 0.3125, 0.625, 0.375, 0.5625, 0.375, 0.7086, 0.5156, 0.75, 0.5156, 0.75, 0.5312, 0.7086, 0.5313, 0.375, 0.2188, 0.375, 0.2344, 0.375, 0.2344, 0.375, 0.2188, 0.4665, 0.1875, 0.4833, 0.1875, 0.4833, 0.2188, 0.4665, 0.2188, 0.4665, 0.5156, 0.4833, 0.5156, 0.4833, 0.5312, 0.4665, 0.5313, 0.5, 0.1875, 0.5317, 0.1875, 0.5317, 0.2188, 0.5, 0.2188, 0.5, 0.5156, 0.5317, 0.5156, 0.5317, 0.5313, 0.5, 0.5312, 0.4506, 0.1875, 0.4665, 0.1875, 0.4665, 0.2188, 0.4506, 0.2188, 0.4506, 0.5156, 0.4665, 0.5156, 0.4665, 0.5313, 0.4506, 0.5312, 0.375, 0.1875, 0.3828, 0.1875, 0.3828, 0.2187, 0.375, 0.2188, 0.375, 0.5156, 0.3828, 0.5156, 0.3828, 0.5312, 0.375, 0.5312, 0.3867, 0.5156, 0.3906, 0.5156, 0.3906, 0.5312, 0.3867, 0.5312, 0.3867, 0.1875, 0.3906, 0.1875, 0.3906, 0.2187, 0.3867, 0.2187, 0.4048, 0.1875, 0.4062, 0.1875, 0.4063, 0.2188, 0.4048, 0.2188, 0.4016, 0.5156, 0.4062, 0.5156, 0.4062, 0.5312, 0.4016, 0.5312, 0.5625, 0.5156, 0.625, 0.5156, 0.625, 0.5312, 0.5625, 0.5312, 0.375, 0.5, 0.375, 0.5156, 0.375, 0.5156, 0.375, 0.5, 0.8125, 0.5156, 0.875, 0.5156, 0.875, 0.5312, 0.8125, 0.5312, 0.4062, 0.5156, 0.4375, 0.5156, 0.4375, 0.5312, 0.4062, 0.5312, 0.4833, 0.5156, 0.5, 0.5156, 0.5, 0.5312, 0.4833, 0.5312, 0.5317, 0.5156, 0.5625, 0.5156, 0.5625, 0.5312, 0.5317, 0.5313, 0.5317, 0.1875, 0.5625, 0.1875, 0.5625, 0.2188, 0.5317, 0.2188, 0.4833, 0.1875, 0.5, 0.1875, 0.5, 0.2188, 0.4833, 0.2188, 0.4062, 0.1875, 0.4375, 0.1875, 0.4375, 0.2188, 0.4063, 0.2188, 0.5625, 0.1875, 0.625, 0.1875, 0.625, 0.2188, 0.5625, 0.2188, 0.375, 0.5625, 0.375, 0.5938, 0.375, 0.5938, 0.375, 0.5625, 0.7086, 0.5625, 0.75, 0.5625, 0.75, 0.5938, 0.7086, 0.5938, 0.4665, 0.5625, 0.4833, 0.5625, 0.4833, 0.5938, 0.4665, 0.5937, 0.4665, 0.125, 0.4833, 0.125, 0.4833, 0.1563, 0.4665, 0.1563, 0.5, 0.5625, 0.5317, 0.5625, 0.5317, 0.5937, 0.5, 0.5938, 0.5, 0.125, 0.5317, 0.125, 0.5317, 0.1562, 0.5, 0.1562, 0.4506, 0.5625, 0.4665, 0.5625, 0.4665, 0.5937, 0.4506, 0.5938, 0.4506, 0.125, 0.4665, 0.125, 0.4665, 0.1563, 0.4506, 0.1562, 0.375, 0.5625, 0.3828, 0.5625, 0.3828, 0.5938, 0.375, 0.5938, 0.375, 0.125, 0.3828, 0.125, 0.3828, 0.1562, 0.375, 0.1562, 0.3867, 0.125, 0.3906, 0.125, 0.3906, 0.1562, 0.3867, 0.1562, 0.3867, 0.5625, 0.3906, 0.5625, 0.3906, 0.5938, 0.3867, 0.5938, 0.4016, 0.5625, 0.4062, 0.5625, 0.4063, 0.5938, 0.4016, 0.5938, 0.4048, 0.125, 0.4063, 0.125, 0.4063, 0.1562, 0.4048, 0.1562, 0.5625, 0.125, 0.625, 0.125, 0.625, 0.1562, 0.5625, 0.1563, 0.4063, 0.125, 0.4375, 0.125, 0.4375, 0.1562, 0.4063, 0.1562, 0.4833, 0.125, 0.5, 0.125, 0.5, 0.1562, 0.4833, 0.1563, 0.5317, 0.125, 0.5625, 0.125, 0.5625, 0.1563, 0.5317, 0.1562, 0.5317, 0.5625, 0.5625, 0.5625, 0.5625, 0.5938, 0.5317, 0.5937, 0.4833, 0.5625, 0.5, 0.5625, 0.5, 0.5938, 0.4833, 0.5938, 0.4062, 0.5625, 0.4375, 0.5625, 0.4375, 0.5938, 0.4063, 0.5938, 0.8125, 0.5625, 0.875, 0.5625, 0.875, 0.5938, 0.8125, 0.5938, 0.375, 0.1562, 0.375, 0.1875, 0.375, 0.1875, 0.375, 0.1562, 0.5625, 0.5625, 0.625, 0.5625, 0.625, 0.5938, 0.5625, 0.5938, 0.4375, 0.125, 0.4506, 0.125, 0.4506, 0.1562, 0.4375, 0.1562, 0.4375, 0.5625, 0.4506, 0.5625, 0.4506, 0.5938, 0.4375, 0.5938, 0.4375, 0.5156, 0.4506, 0.5156, 0.4506, 0.5312, 0.4375, 0.5312, 0.4375, 0.1875, 0.4506, 0.1875, 0.4506, 0.2188, 0.4375, 0.2188, 0.4375, 0.3125, 0.4506, 0.3125, 0.4506, 0.375, 0.4375, 0.375, 0.4375, 0.5938, 0.4506, 0.5938, 0.4506, 0.625, 0.4375, 0.625, 0.4375, 0.4581, 0.4506, 0.4581, 0.4506, 0.5, 0.4375, 0.5, 0.4375, 0.2344, 0.4506, 0.2344, 0.4506, 0.25, 0.4375, 0.25, 0.4375, 0.1562, 0.4506, 0.1562, 0.4506, 0.1875, 0.4375, 0.1875, 0.4375, 0.5312, 0.4506, 0.5312, 0.4506, 0.5625, 0.4375, 0.5625, 0.4375, 0.2188, 0.4506, 0.2188, 0.4506, 0.2344, 0.4375, 0.2344, 0.4375, 0.5, 0.4506, 0.5, 0.4506, 0.5156, 0.4375, 0.5156, 0.5317, 0.5, 0.5625, 0.5, 0.5625, 0.5156, 0.5317, 0.5156, 0.4833, 0.5, 0.5, 0.5, 0.5, 0.5156, 0.4833, 0.5156, 0.4063, 0.5, 0.4375, 0.5, 0.4375, 0.5156, 0.4062, 0.5156, 0.8125, 0.5, 0.875, 0.5, 0.875, 0.5156, 0.8125, 0.5156, 0.375, 0.5938, 0.375, 0.625, 0.375, 0.625, 0.375, 0.5938, 0.5625, 0.5, 0.625, 0.5, 0.625, 0.5156, 0.5625, 0.5156, 0.4016, 0.5, 0.4063, 0.5, 0.4062, 0.5156, 0.4016, 0.5156, 0.3867, 0.5, 0.3906, 0.5, 0.3906, 0.5156, 0.3867, 0.5156, 0.375, 0.5, 0.3828, 0.5, 0.3828, 0.5156, 0.375, 0.5156, 0.4506, 0.5, 0.4665, 0.5, 0.4665, 0.5156, 0.4506, 0.5156, 0.5, 0.5, 0.5317, 0.5, 0.5317, 0.5156, 0.5, 0.5156, 0.4665, 0.5, 0.4833, 0.5, 0.4833, 0.5156, 0.4665, 0.5156, 0.375, 0.2344, 0.375, 0.25, 0.375, 0.25, 0.375, 0.2344, 0.7086, 0.5, 0.75, 0.5, 0.75, 0.5156, 0.7086, 0.5156, 0.4665, 0.2188, 0.4833, 0.2188, 0.4833, 0.2344, 0.4665, 0.2344, 0.5, 0.2188, 0.5317, 0.2188, 0.5317, 0.2344, 0.5, 0.2344, 0.4506, 0.2188, 0.4665, 0.2188, 0.4665, 0.2344, 0.4506, 0.2344, 0.375, 0.2188, 0.3828, 0.2187, 0.3828, 0.2344, 0.375, 0.2344, 0.3867, 0.2187, 0.3906, 0.2187, 0.3906, 0.2344, 0.3867, 0.2344, 0.4048, 0.2188, 0.4063, 0.2188, 0.4063, 0.2344, 0.4048, 0.2344, 0.5317, 0.2188, 0.5625, 0.2188, 0.5625, 0.2344, 0.5317, 0.2344, 0.4833, 0.2188, 0.5, 0.2188, 0.5, 0.2344, 0.4833, 0.2344, 0.4063, 0.2188, 0.4375, 0.2188, 0.4375, 0.2344, 0.4063, 0.2344, 0.5625, 0.2188, 0.625, 0.2188, 0.625, 0.2344, 0.5625, 0.2344, 0.3906, 0.2187, 0.399, 0.2188, 0.399, 0.2344, 0.3906, 0.2344, 0.3906, 0.5, 0.3969, 0.5, 0.3969, 0.5156, 0.3906, 0.5156, 0.3906, 0.125, 0.399, 0.125, 0.399, 0.1562, 0.3906, 0.1562, 0.3906, 0.5625, 0.3969, 0.5625, 0.3969, 0.5938, 0.3906, 0.5938, 0.3906, 0.5156, 0.3969, 0.5156, 0.3969, 0.5313, 0.3906, 0.5312, 0.3906, 0.1875, 0.399, 0.1875, 0.399, 0.2188, 0.3906, 0.2187, 0.3906, 0.3125, 0.3969, 0.3125, 0.3969, 0.375, 0.3906, 0.375, 0.3906, 0.5938, 0.3969, 0.5938, 0.3969, 0.625, 0.3906, 0.625, 0.3906, 0.4581, 0.3969, 0.4581, 0.3969, 0.5, 0.3906, 0.5, 0.3906, 0.2344, 0.399, 0.2344, 0.3969, 0.25, 0.3906, 0.25, 0.3906, 0.1562, 0.399, 0.1562, 0.399, 0.1875, 0.3906, 0.1875, 0.3906, 0.5312, 0.3969, 0.5313, 0.3969, 0.5625, 0.3906, 0.5625, 0.4027, 0.2188, 0.4048, 0.2188, 0.4048, 0.2344, 0.4027, 0.2344, 0.3993, 0.5, 0.4016, 0.5, 0.4016, 0.5156, 0.3993, 0.5156, 0.4027, 0.125, 0.4048, 0.125, 0.4048, 0.1562, 0.4027, 0.1562, 0.3993, 0.5625, 0.4016, 0.5625, 0.4016, 0.5938, 0.3993, 0.5937, 0.3993, 0.5156, 0.4016, 0.5156, 0.4016, 0.5312, 0.3993, 0.5312, 0.4027, 0.1875, 0.4048, 0.1875, 0.4048, 0.2188, 0.4027, 0.2188, 0.3993, 0.3125, 0.4016, 0.3125, 0.4016, 0.375, 0.3993, 0.375, 0.3993, 0.5937, 0.4016, 0.5938, 0.4016, 0.625, 0.3993, 0.625, 0.3993, 0.4581, 0.4016, 0.4581, 0.4016, 0.5, 0.3993, 0.5, 0.4027, 0.2344, 0.4048, 0.2344, 0.4016, 0.25, 0.3993, 0.25, 0.4027, 0.1562, 0.4048, 0.1562, 0.4048, 0.1875, 0.4027, 0.1875, 0.3993, 0.5312, 0.4016, 0.5312, 0.4016, 0.5625, 0.3993, 0.5625, 0.3969, 0.5313, 0.3993, 0.5312, 0.3993, 0.5625, 0.3969, 0.5625, 0.399, 0.1562, 0.4027, 0.1562, 0.4027, 0.1875, 0.399, 0.1875, 0.399, 0.2344, 0.4027, 0.2344, 0.3993, 0.25, 0.3969, 0.25, 0.3969, 0.4581, 0.3993, 0.4581, 0.3993, 0.5, 0.3969, 0.5, 0.3969, 0.5938, 0.3993, 0.5937, 0.3993, 0.625, 0.3969, 0.625, 0.3969, 0.3125, 0.3993, 0.3125, 0.3993, 0.375, 0.3969, 0.375, 0.399, 0.1875, 0.4027, 0.1875, 0.4027, 0.2188, 0.399, 0.2188, 0.3969, 0.5156, 0.3993, 0.5156, 0.3993, 0.5312, 0.3969, 0.5313, 0.3969, 0.5625, 0.3993, 0.5625, 0.3993, 0.5937, 0.3969, 0.5938, 0.399, 0.125, 0.4027, 0.125, 0.4027, 0.1562, 0.399, 0.1562, 0.3969, 0.5, 0.3993, 0.5, 0.3993, 0.5156, 0.3969, 0.5156, 0.399, 0.2188, 0.4027, 0.2188, 0.4027, 0.2344, 0.399, 0.2344, 0.0, 0.0, 0.0, 0.0, 0.0, 0.0, 0.0, 0.0, 0.375, 0.3125, 0.375, 0.375, 0.375, 0.375, 0.375, 0.3125, 0.375, 0.5156, 0.375, 0.5312, 0.375, 0.5312, 0.375, 0.5156, 0.375, 0.4581, 0.375, 0.5, 0.375, 0.5, 0.375, 0.4581, 0.375, 0.2188, 0.375, 0.2344, 0.375, 0.2344, 0.375, 0.2188, 0.375, 0.1875, 0.375, 0.2188, 0.375, 0.2188, 0.375, 0.1875, 0.375, 0.5312, 0.375, 0.5625, 0.375, 0.5625, 0.375, 0.5312, 0.375, 0.5625, 0.375, 0.5938, 0.375, 0.5938, 0.375, 0.5625, 0.375, 0.5938, 0.375, 0.625, 0.375, 0.625, 0.375, 0.5938, 0.0, 0.0, 0.0, 0.0, 0.0, 0.0, 0.0, 0.0, 0.375, 0.4581, 0.375, 0.5, 0.375, 0.5, 0.375, 0.4581, 0.375, 0.5312, 0.375, 0.5625, 0.375, 0.5625, 0.375, 0.5312, 0.0, 0.0, 0.0, 0.0, 0.0, 0.0, 0.0, 0.0, 0.375, 0.5, 0.375, 0.5156, 0.375, 0.5156, 0.375, 0.5, 0.375, 0.1562, 0.375, 0.1875, 0.375, 0.1875, 0.375, 0.1562, 0.375, 0.125, 0.375, 0.1562, 0.375, 0.1562, 0.375, 0.125, 0.375, 0.2344, 0.375, 0.25, 0.375, 0.25, 0.375, 0.2344, 0.0, 0.0, 0.0, 0.0, 0.0, 0.0, 0.0, 0.0, 0.375, 0.5156, 0.375, 0.5312, 0.375, 0.5312, 0.375, 0.5156, 0.375, 0.4581, 0.375, 0.5, 0.375, 0.5, 0.375, 0.4581, 0.375, 0.3125, 0.375, 0.375, 0.375, 0.375, 0.375, 0.3125, 0.375, 0.2188, 0.375, 0.2344, 0.375, 0.2344, 0.375, 0.2188, 0.375, 0.2344, 0.375, 0.25, 0.375, 0.25, 0.375, 0.2344, 0.375, 0.5, 0.375, 0.5156, 0.375, 0.5156, 0.375, 0.5, 0.375, 0.125, 0.375, 0.1562, 0.375, 0.1562, 0.375, 0.125, 0.375, 0.1562, 0.375, 0.1875, 0.375, 0.1875, 0.375, 0.1562, 0.375, 0.5625, 0.375, 0.5938, 0.375, 0.5938, 0.375, 0.5625, 0.375, 0.5938, 0.375, 0.625, 0.375, 0.625, 0.375, 0.5938, 0.0, 0.0, 0.0, 0.0, 0.0, 0.0, 0.0, 0.0, 0.375, 0.1562, 0.375, 0.1875, 0.375, 0.1875, 0.375, 0.1562, 0.375, 0.125, 0.375, 0.1562, 0.375, 0.1562, 0.375, 0.125, 0.375, 0.5, 0.375, 0.5156, 0.375, 0.5156, 0.375, 0.5, 0.375, 0.2344, 0.375, 0.25, 0.375, 0.25, 0.375, 0.2344, 0.0, 0.0, 0.0, 0.0, 0.0, 0.0, 0.0, 0.0, 0.375, 0.3125, 0.375, 0.375, 0.375, 0.375, 0.375, 0.3125, 0.375, 0.5156, 0.375, 0.5312, 0.375, 0.5312, 0.375, 0.5156, 0.375, 0.5938, 0.375, 0.625, 0.375, 0.625, 0.375, 0.5938, 0.375, 0.5625, 0.375, 0.5938, 0.375, 0.5938, 0.375, 0.5625, 0.375, 0.5312, 0.375, 0.5625, 0.375, 0.5625, 0.375, 0.5312, 0.375, 0.1875, 0.375, 0.2188, 0.375, 0.2188, 0.375, 0.1875, 0.375, 0.2188, 0.375, 0.2344, 0.375, 0.2344, 0.375, 0.2188, 0.375, 0.1875, 0.375, 0.2188, 0.375, 0.2188, 0.375, 0.1875, 0.375, 0.5312, 0.375, 0.5625, 0.375, 0.5625, 0.375, 0.5312, 0.375, 0.5625, 0.375, 0.5938, 0.375, 0.5938, 0.375, 0.5625, 0.375, 0.5938, 0.375, 0.625, 0.375, 0.625, 0.375, 0.5938, 0.0, 0.0, 0.0, 0.0, 0.0, 0.0, 0.0, 0.0, 0.375, 0.1562, 0.375, 0.1875, 0.375, 0.1875, 0.375, 0.1562, 0.375, 0.125, 0.375, 0.1562, 0.375, 0.1562, 0.375, 0.125, 0.375, 0.5, 0.375, 0.5156, 0.375, 0.5156, 0.375, 0.5, 0.375, 0.2344, 0.375, 0.25, 0.375, 0.25, 0.375, 0.2344, 0.375, 0.5312, 0.375, 0.5625, 0.375, 0.5625, 0.375, 0.5312, 0.375, 0.1875, 0.375, 0.2188, 0.375, 0.2188, 0.375, 0.1875, 0.375, 0.2188, 0.375, 0.2344, 0.375, 0.2344, 0.375, 0.2188, 0.375, 0.4581, 0.375, 0.5, 0.375, 0.5, 0.375, 0.4581, 0.0, 0.0, 0.0, 0.0, 0.0, 0.0, 0.0, 0.0, 0.375, 0.3125, 0.375, 0.375, 0.375, 0.375, 0.375, 0.3125, 0.375, 0.5156, 0.375, 0.5312, 0.375, 0.5312, 0.375, 0.5156, 0.375, 0.4581, 0.375, 0.5, 0.375, 0.5, 0.375, 0.4581, 0.375, 0.2188, 0.375, 0.2344, 0.375, 0.2344, 0.375, 0.2188, 0.375, 0.1875, 0.375, 0.2188, 0.375, 0.2188, 0.375, 0.1875, 0.375, 0.5312, 0.375, 0.5625, 0.375, 0.5625, 0.375, 0.5312, 0.375, 0.5625, 0.375, 0.5938, 0.375, 0.5938, 0.375, 0.5625, 0.375, 0.5938, 0.375, 0.625, 0.375, 0.625, 0.375, 0.5938, 0.0, 0.0, 0.0, 0.0, 0.0, 0.0, 0.0, 0.0, 0.375, 0.4581, 0.375, 0.5, 0.375, 0.5, 0.375, 0.4581, 0.375, 0.5156, 0.375, 0.5312, 0.375, 0.5312, 0.375, 0.5156, 0.375, 0.3125, 0.375, 0.375, 0.375, 0.375, 0.375, 0.3125, 0.0, 0.0, 0.0, 0.0, 0.0, 0.0, 0.0, 0.0, 0.375, 0.5, 0.375, 0.5156, 0.375, 0.5156, 0.375, 0.5, 0.375, 0.2344, 0.375, 0.25, 0.375, 0.25, 0.375, 0.2344, 0.0, 0.0, 0.0, 0.0, 0.0, 0.0, 0.0, 0.0, 0.375, 0.3125, 0.375, 0.375, 0.375, 0.375, 0.375, 0.3125, 0.375, 0.5156, 0.375, 0.5312, 0.375, 0.5312, 0.375, 0.5156, 0.375, 0.4581, 0.375, 0.5, 0.375, 0.5, 0.375, 0.4581, 0.375, 0.2188, 0.375, 0.2344, 0.375, 0.2344, 0.375, 0.2188, 0.375, 0.1875, 0.375, 0.2188, 0.375, 0.2188, 0.375, 0.1875, 0.375, 0.5312, 0.375, 0.5625, 0.375, 0.5625, 0.375, 0.5312, 0.375, 0.5625, 0.375, 0.5938, 0.375, 0.5938, 0.375, 0.5625, 0.375, 0.2344, 0.375, 0.25, 0.375, 0.25, 0.375, 0.2344, 0.375, 0.5, 0.375, 0.5156, 0.375, 0.5156, 0.375, 0.5, 0.375, 0.125, 0.375, 0.1562, 0.375, 0.1562, 0.375, 0.125, 0.375, 0.1562, 0.375, 0.1875, 0.375, 0.1875, 0.375, 0.1562, 0.0, 0.0, 0.0, 0.0, 0.0, 0.0, 0.0, 0.0, 0.375, 0.1562, 0.375, 0.1875, 0.375, 0.1875, 0.375, 0.1562, 0.375, 0.125, 0.375, 0.1562, 0.375, 0.1562, 0.375, 0.125, 0.375, 0.5, 0.375, 0.5156, 0.375, 0.5202, 0.375, 0.5066, 0.375, 0.2344, 0.375, 0.25, 0.375, 0.25, 0.375, 0.2344, 0.0, 0.0, 0.0, 0.0, 0.0, 0.0, 0.0, 0.0, 0.375, 0.3125, 0.375, 0.375, 0.375, 0.4398, 0.375, 0.3125, 0.375, 0.5156, 0.375, 0.5312, 0.375, 0.5316, 0.375, 0.5202, 0.375, 0.4581, 0.375, 0.5, 0.375, 0.5066, 0.375, 0.4842, 0.375, 0.2188, 0.375, 0.2344, 0.375, 0.2344, 0.375, 0.2188, 0.375, 0.125, 0.375, 0.1562, 0.375, 0.1562, 0.375, 0.125, 0.375, 0.1562, 0.375, 0.1875, 0.375, 0.1875, 0.375, 0.1562, 0.0, 0.0, 0.0, 0.0, 0.0, 0.0, 0.0, 0.0, 0.375, 0.5938, 0.375, 0.625, 0.375, 0.625, 0.375, 0.5938, 0.375, 0.5617, 0.375, 0.5923, 0.375, 0.5938, 0.375, 0.5625, 0.375, 0.5923, 0.375, 0.6217, 0.375, 0.625, 0.375, 0.5938, 0.0, 0.0, 0.0, 0.0, 0.0, 0.0, 0.0, 0.0, 0.375, 0.1562, 0.375, 0.1875, 0.375, 0.1875, 0.375, 0.1562, 0.375, 0.125, 0.375, 0.1562, 0.375, 0.1562, 0.375, 0.125, 0.375, 0.5006, 0.375, 0.516, 0.375, 0.5156, 0.375, 0.5, 0.375, 0.2344, 0.375, 0.25, 0.375, 0.25, 0.375, 0.2344, 0.0, 0.0, 0.0, 0.0, 0.0, 0.0, 0.0, 0.0, 0.375, 0.3125, 0.375, 0.3806, 0.375, 0.375, 0.375, 0.3125, 0.375, 0.516, 0.375, 0.5313, 0.375, 0.5312, 0.375, 0.5156, 0.375, 0.5938, 0.375, 0.625, 0.375, 0.5861, 0.375, 0.5774, 0.375, 0.5625, 0.375, 0.5938, 0.375, 0.5774, 0.375, 0.5537, 0.375, 0.5312, 0.375, 0.5625, 0.375, 0.5537, 0.375, 0.5316, 0.375, 0.1875, 0.375, 0.2188, 0.375, 0.2188, 0.375, 0.1875, 0.25, 0.5156, 0.25, 0.5, 0.25, 0.5, 0.25, 0.5156, 0.25, 0.5625, 0.25, 0.5312, 0.25, 0.5312, 0.25, 0.5625, 0.1875, 0.5312, 0.25, 0.5312, 0.25, 0.5625, 0.1875, 0.5625, 0.1875, 0.5938, 0.25, 0.5938, 0.25, 0.625, 0.1875, 0.625, 0.1875, 0.5156, 0.25, 0.5156, 0.25, 0.5312, 0.1875, 0.5312, 0.25, 0.5938, 0.25, 0.5625, 0.25, 0.5625, 0.25, 0.5938, 0.1875, 0.5625, 0.25, 0.5625, 0.25, 0.5938, 0.1875, 0.5938, 0.375, 0.5312, 0.375, 0.5625, 0.375, 0.5625, 0.375, 0.5313, 0.375, 0.5156, 0.375, 0.5312, 0.375, 0.5313, 0.375, 0.5156, 0.1875, 0.5, 0.25, 0.5, 0.25, 0.5156, 0.1875, 0.5156, 0.375, 0.5313, 0.375, 0.5617, 0.375, 0.5625, 0.375, 0.5312, 0.375, 0.1875, 0.375, 0.2187, 0.375, 0.2188, 0.375, 0.1875, 0.375, 0.2187, 0.375, 0.2344, 0.375, 0.2344, 0.375, 0.2188, 0.375, 0.4603, 0.375, 0.5006, 0.375, 0.5, 0.375, 0.4581, 0.0, 0.0, 0.0, 0.0, 0.0, 0.0, 0.0, 0.0, 0.375, 0.3125, 0.375, 0.375, 0.375, 0.375, 0.375, 0.3125, 0.375, 0.5156, 0.375, 0.5312, 0.375, 0.5312, 0.375, 0.5156, 0.375, 0.4581, 0.375, 0.5, 0.375, 0.5, 0.375, 0.4581, 0.375, 0.2344, 0.375, 0.25, 0.375, 0.25, 0.375, 0.2344, 0.375, 0.5, 0.375, 0.5156, 0.375, 0.5156, 0.375, 0.5, 0.375, 0.125, 0.375, 0.1562, 0.375, 0.1562, 0.375, 0.125, 0.375, 0.1562, 0.375, 0.1875, 0.375, 0.1875, 0.375, 0.1562, 0.0, 0.0, 0.0, 0.0, 0.0, 0.0, 0.0, 0.0, 0.375, 0.5938, 0.375, 0.625, 0.375, 0.625, 0.375, 0.5938, 0.375, 0.5625, 0.375, 0.5938, 0.375, 0.5938, 0.375, 0.5625, 0.375, 0.5312, 0.375, 0.5625, 0.375, 0.5625, 0.375, 0.5312, 0.375, 0.1875, 0.375, 0.2188, 0.375, 0.2188, 0.375, 0.1875, 0.375, 0.2188, 0.375, 0.2344, 0.375, 0.2344, 0.375, 0.2188, 0.0, 0.0, 0.0, 0.0, 0.0, 0.0, 0.0, 0.0, 0.375, 0.25, 0.375, 0.3125, 0.375, 0.3125, 0.375, 0.25, 0.125, 0.5, 0.1875, 0.5, 0.1875, 0.5156, 0.125, 0.5156, 0.125, 0.5625, 0.1875, 0.5625, 0.1875, 0.5938, 0.125, 0.5938, 0.125, 0.5156, 0.1875, 0.5156, 0.1875, 0.5312, 0.125, 0.5312, 0.125, 0.5938, 0.1875, 0.5938, 0.1875, 0.625, 0.125, 0.625, 0.125, 0.5312, 0.1875, 0.5312, 0.1875, 0.5625, 0.125, 0.5625, 0.375, 0.25, 0.375, 0.3125, 0.375, 0.3125, 0.375, 0.25, 0.0, 0.0, 0.0, 0.0, 0.0, 0.0, 0.0, 0.0, 0.0, 0.0, 0.0, 0.0, 0.0, 0.0, 0.0, 0.0, 0.375, 0.25, 0.375, 0.3125, 0.375, 0.3125, 0.375, 0.25, 0.0, 0.0, 0.0, 0.0, 0.0, 0.0, 0.0, 0.0, 0.375, 0.25, 0.375, 0.3125, 0.375, 0.3125, 0.375, 0.25, 0.375, 0.25, 0.375, 0.3125, 0.375, 0.3125, 0.375, 0.25, 0.0, 0.0, 0.0, 0.0, 0.0, 0.0, 0.0, 0.0, 0.375, 0.25, 0.375, 0.3125, 0.375, 0.3125, 0.375, 0.25, 0.0, 0.0, 0.0, 0.0, 0.0, 0.0, 0.0, 0.0, 0.375, 0.25, 0.375, 0.3125, 0.375, 0.3125, 0.375, 0.25, 0.0, 0.0, 0.0, 0.0, 0.0, 0.0, 0.0, 0.0, 0.375, 0.25, 0.375, 0.3125, 0.375, 0.3125, 0.375, 0.25, 0.0, 0.0, 0.0, 0.0, 0.0, 0.0, 0.0, 0.0, 0.0, 0.0, 0.0, 0.0, 0.0, 0.0, 0.0, 0.0, 0.375, 0.25, 0.375, 0.3125, 0.375, 0.3125, 0.375, 0.25, 0.3969, 0.25, 0.3993, 0.25, 0.3993, 0.3125, 0.3969, 0.3125, 0.3993, 0.25, 0.4016, 0.25, 0.4016, 0.3125, 0.3993, 0.3125, 0.3906, 0.25, 0.3969, 0.25, 0.3969, 0.3125, 0.3906, 0.3125, 0.75, 0.5, 0.8125, 0.5, 0.8125, 0.5156, 0.75, 0.5156, 0.4375, 0.25, 0.4506, 0.25, 0.4506, 0.3125, 0.4375, 0.3125, 0.75, 0.5625, 0.8125, 0.5625, 0.8125, 0.5938, 0.75, 0.5938, 0.75, 0.5156, 0.8125, 0.5156, 0.8125, 0.5312, 0.75, 0.5312, 0.5625, 0.25, 0.625, 0.25, 0.625, 0.3125, 0.5625, 0.3125, 0.4063, 0.25, 0.4375, 0.25, 0.4375, 0.3125, 0.4062, 0.3125, 0.4833, 0.25, 0.5, 0.25, 0.5, 0.3125, 0.4834, 0.3129, 0.5, 0.3125, 0.5, 0.25, 0.5, 0.25, 0.5, 0.3125, 0.4016, 0.25, 0.4063, 0.25, 0.4062, 0.3125, 0.4016, 0.3125, 0.3867, 0.25, 0.3906, 0.25, 0.3906, 0.3125, 0.3867, 0.3125, 0.375, 0.25, 0.3828, 0.25, 0.3828, 0.3125, 0.375, 0.3125, 0.4506, 0.25, 0.4665, 0.25, 0.4665, 0.3125, 0.4506, 0.3125, 0.5, 0.25, 0.5, 0.2344, 0.5, 0.2344, 0.5, 0.25, 0.4665, 0.25, 0.4833, 0.25, 0.4834, 0.3129, 0.4665, 0.3125, 0.75, 0.5312, 0.8125, 0.5312, 0.8125, 0.5625, 0.75, 0.5625, 0.75, 0.5938, 0.8125, 0.5938, 0.8125, 0.625, 0.75, 0.625, 0.375, 0.25, 0.375, 0.3125, 0.375, 0.3125, 0.375, 0.25, 0.3331, 0.5938, 0.375, 0.5938, 0.375, 0.625, 0.3331, 0.625, 0.3331, 0.5312, 0.375, 0.5313, 0.375, 0.5625, 0.3331, 0.5625, 0.3331, 0.5156, 0.375, 0.5156, 0.375, 0.5313, 0.3331, 0.5312, 0.3331, 0.5625, 0.375, 0.5625, 0.375, 0.5938, 0.3331, 0.5938, 0.3331, 0.5, 0.375, 0.5, 0.375, 0.5156, 0.3331, 0.5156, 0.375, 0.4581, 0.375, 0.5, 0.375, 0.5, 0.375, 0.4581, 0.25, 0.5312, 0.25, 0.5156, 0.25, 0.5156, 0.25, 0.5312, 0.375, 0.5625, 0.375, 0.5938, 0.375, 0.5938, 0.375, 0.5625, 0.25, 0.625, 0.25, 0.5938, 0.25, 0.5938, 0.25, 0.625, 0.375, 0.5938, 0.375, 0.625, 0.375, 0.625, 0.375, 0.5938, 0.375, 0.5, 0.375, 0.5156, 0.375, 0.5156, 0.375, 0.5, 0.0, 0.0, 0.0, 0.0, 0.0, 0.0, 0.0, 0.0, 0.0, 0.0, 0.0, 0.0, 0.0, 0.0, 0.0, 0.0, 0.0, 0.0, 0.0, 0.0, 0.0, 0.0, 0.0, 0.0, 0.375, 0.375, 0.375, 0.4164, 0.375, 0.4164, 0.375, 0.375, 0.375, 0.4164, 0.375, 0.4581, 0.375, 0.4581, 0.375, 0.4164, 0.25, 0.5, 0.2914, 0.5, 0.2914, 0.5156, 0.25, 0.5156, 0.2914, 0.5, 0.3331, 0.5, 0.3331, 0.5156, 0.2914, 0.5156, 0.25, 0.5625, 0.2914, 0.5625, 0.2914, 0.5938, 0.25, 0.5938, 0.2914, 0.5625, 0.3331, 0.5625, 0.3331, 0.5938, 0.2914, 0.5938, 0.25, 0.5156, 0.2914, 0.5156, 0.2914, 0.5312, 0.25, 0.5312, 0.2914, 0.5156, 0.3331, 0.5156, 0.3331, 0.5312, 0.2914, 0.5312, 0.25, 0.5312, 0.2914, 0.5312, 0.2914, 0.5625, 0.25, 0.5625, 0.2914, 0.5312, 0.3331, 0.5312, 0.3331, 0.5625, 0.2914, 0.5625, 0.25, 0.5938, 0.2914, 0.5938, 0.2914, 0.625, 0.25, 0.625, 0.2914, 0.5938, 0.3331, 0.5938, 0.3331, 0.625, 0.2914, 0.625, 0.375, 0.375, 0.375, 0.4164, 0.375, 0.4164, 0.375, 0.375, 0.375, 0.4164, 0.375, 0.4581, 0.375, 0.4581, 0.375, 0.4164, 0.0, 0.0, 0.0, 0.0, 0.0, 0.0, 0.0, 0.0, 0.0, 0.0, 0.0, 0.0, 0.0, 0.0, 0.0, 0.0, 0.375, 0.3806, 0.375, 0.4203, 0.375, 0.4164, 0.375, 0.375, 0.375, 0.4203, 0.375, 0.4603, 0.375, 0.4581, 0.375, 0.4164, 0.0, 0.0, 0.0, 0.0, 0.0, 0.0, 0.0, 0.0, 0.0, 0.0, 0.0, 0.0, 0.0, 0.0, 0.0, 0.0, 0.375, 0.375, 0.375, 0.4164, 0.375, 0.4619, 0.375, 0.4398, 0.375, 0.4164, 0.375, 0.4581, 0.375, 0.4842, 0.375, 0.4619, 0.0, 0.0, 0.0, 0.0, 0.0, 0.0, 0.0, 0.0, 0.0, 0.0, 0.0, 0.0, 0.0, 0.0, 0.0, 0.0, 0.375, 0.375, 0.375, 0.4164, 0.375, 0.4164, 0.375, 0.375, 0.375, 0.4164, 0.375, 0.4581, 0.375, 0.4581, 0.375, 0.4164, 0.0, 0.0, 0.0, 0.0, 0.0, 0.0, 0.0, 0.0, 0.0, 0.0, 0.0, 0.0, 0.0, 0.0, 0.0, 0.0, 0.0, 0.0, 0.0, 0.0, 0.0, 0.0, 0.0, 0.0, 0.0, 0.0, 0.0, 0.0, 0.0, 0.0, 0.0, 0.0, 0.375, 0.375, 0.375, 0.4164, 0.375, 0.4164, 0.375, 0.375, 0.375, 0.4164, 0.375, 0.4581, 0.375, 0.4581, 0.375, 0.4164, 0.375, 0.375, 0.375, 0.4164, 0.375, 0.4164, 0.375, 0.375, 0.375, 0.4164, 0.375, 0.4581, 0.375, 0.4581, 0.375, 0.4164, 0.0, 0.0, 0.0, 0.0, 0.0, 0.0, 0.0, 0.0, 0.0, 0.0, 0.0, 0.0, 0.0, 0.0, 0.0, 0.0, 0.375, 0.375, 0.375, 0.4164, 0.375, 0.4164, 0.375, 0.375, 0.375, 0.4164, 0.375, 0.4581, 0.375, 0.4581, 0.375, 0.4164, 0.0, 0.0, 0.0, 0.0, 0.0, 0.0, 0.0, 0.0, 0.0, 0.0, 0.0, 0.0, 0.0, 0.0, 0.0, 0.0, 0.375, 0.375, 0.375, 0.4164, 0.375, 0.4164, 0.375, 0.375, 0.375, 0.4164, 0.375, 0.4581, 0.375, 0.4581, 0.375, 0.4164, 0.0, 0.0, 0.0, 0.0, 0.0, 0.0, 0.0, 0.0, 0.0, 0.0, 0.0, 0.0, 0.0, 0.0, 0.0, 0.0, 0.375, 0.375, 0.375, 0.4164, 0.375, 0.4164, 0.375, 0.375, 0.375, 0.4164, 0.375, 0.4581, 0.375, 0.4581, 0.375, 0.4164, 0.375, 0.375, 0.375, 0.4164, 0.375, 0.4164, 0.375, 0.375, 0.375, 0.4164, 0.375, 0.4581, 0.375, 0.4581, 0.375, 0.4164, 0.0, 0.0, 0.0, 0.0, 0.0, 0.0, 0.0, 0.0, 0.0, 0.0, 0.0, 0.0, 0.0, 0.0, 0.0, 0.0, 0.3969, 0.375, 0.3993, 0.375, 0.3993, 0.4164, 0.3969, 0.4164, 0.3969, 0.4164, 0.3993, 0.4164, 0.3993, 0.4581, 0.3969, 0.4581, 0.3993, 0.375, 0.4016, 0.375, 0.4016, 0.4164, 0.3993, 0.4164, 0.3993, 0.4164, 0.4016, 0.4164, 0.4016, 0.4581, 0.3993, 0.4581, 0.3906, 0.375, 0.3969, 0.375, 0.3969, 0.4164, 0.3906, 0.4164, 0.3906, 0.4164, 0.3969, 0.4164, 0.3969, 0.4581, 0.3906, 0.4581, 0.625, 0.5, 0.6669, 0.5, 0.6669, 0.5156, 0.625, 0.5156, 0.6669, 0.5, 0.7086, 0.5, 0.7086, 0.5156, 0.6669, 0.5156, 0.4375, 0.375, 0.4506, 0.375, 0.4506, 0.4164, 0.4375, 0.4164, 0.4375, 0.4164, 0.4506, 0.4164, 0.4506, 0.4581, 0.4375, 0.4581, 0.625, 0.5625, 0.6669, 0.5625, 0.6669, 0.5938, 0.625, 0.5938, 0.6669, 0.5625, 0.7086, 0.5625, 0.7086, 0.5938, 0.6669, 0.5938, 0.625, 0.5156, 0.6669, 0.5156, 0.6669, 0.5313, 0.625, 0.5312, 0.6669, 0.5156, 0.7086, 0.5156, 0.7086, 0.5313, 0.6669, 0.5313, 0.625, 0.5938, 0.6669, 0.5938, 0.6669, 0.625, 0.625, 0.625, 0.6669, 0.5938, 0.7086, 0.5938, 0.7086, 0.625, 0.6669, 0.625, 0.625, 0.5312, 0.6669, 0.5313, 0.6669, 0.5625, 0.625, 0.5625, 0.6669, 0.5313, 0.7086, 0.5313, 0.7086, 0.5625, 0.6669, 0.5625, 0.4665, 0.375, 0.4835, 0.3759, 0.4834, 0.417, 0.4665, 0.4164, 0.4665, 0.4164, 0.4834, 0.417, 0.4834, 0.4584, 0.4665, 0.4581, 0.5, 0.375, 0.5317, 0.375, 0.5317, 0.4164, 0.5, 0.4164, 0.5, 0.4164, 0.5317, 0.4164, 0.5317, 0.4581, 0.5, 0.4581, 0.4506, 0.375, 0.4665, 0.375, 0.4665, 0.4164, 0.4506, 0.4164, 0.4506, 0.4164, 0.4665, 0.4164, 0.4665, 0.4581, 0.4506, 0.4581, 0.375, 0.375, 0.3828, 0.375, 0.3828, 0.4164, 0.375, 0.4164, 0.375, 0.4164, 0.3828, 0.4164, 0.3828, 0.4581, 0.375, 0.4581, 0.3867, 0.375, 0.3906, 0.375, 0.3906, 0.4164, 0.3867, 0.4164, 0.3867, 0.4164, 0.3906, 0.4164, 0.3906, 0.4581, 0.3867, 0.4581, 0.4016, 0.375, 0.4062, 0.375, 0.4062, 0.4164, 0.4016, 0.4164, 0.4016, 0.4164, 0.4062, 0.4164, 0.4062, 0.4581, 0.4016, 0.4581, 0.5317, 0.375, 0.5625, 0.375, 0.5625, 0.4164, 0.5317, 0.4164, 0.5317, 0.4164, 0.5625, 0.4164, 0.5625, 0.4581, 0.5317, 0.4581, 0.4835, 0.3759, 0.5, 0.375, 0.5, 0.4164, 0.4834, 0.417, 0.4834, 0.417, 0.5, 0.4164, 0.5, 0.4581, 0.4834, 0.4584, 0.4062, 0.375, 0.4375, 0.375, 0.4375, 0.4164, 0.4062, 0.4164, 0.4062, 0.4164, 0.4375, 0.4164, 0.4375, 0.4581, 0.4062, 0.4581, 0.5625, 0.375, 0.625, 0.375, 0.625, 0.4164, 0.5625, 0.4164, 0.5625, 0.4164, 0.625, 0.4164, 0.625, 0.4581, 0.5625, 0.4581, 0.0, 0.0, 0.0, 0.0, 0.0, 0.0, 0.0, 0.0, 0.0, 0.0, 0.0, 0.0, 0.0, 0.0, 0.0, 0.0, 0.0, 0.0, 0.0, 0.0, 0.0, 0.0, 0.0, 0.0, 0.0, 0.0, 0.0, 0.0, 0.0, 0.0, 0.0, 0.0, 0.375, 0.4619, 0.375, 0.4842, 0.375, 0.4756, 0.375, 0.4469, 0.375, 0.4469, 0.375, 0.4756, 0.375, 0.4669, 0.375, 0.4318, 0.375, 0.4398, 0.375, 0.4619, 0.375, 0.4469, 0.375, 0.4185, 0.375, 0.4185, 0.375, 0.4469, 0.375, 0.4318, 0.375, 0.3969, 0.0, 0.0, 0.0, 0.0, 0.0, 0.0, 0.0, 0.0, 0.0, 0.0, 0.0, 0.0, 0.0, 0.0, 0.0, 0.0, 0.375, 0.25, 0.375, 0.3125, 0.375, 0.3125, 0.375, 0.25, 0.375, 0.25, 0.375, 0.3125, 0.375, 0.3125, 0.375, 0.25, 0.375, 0.4842, 0.375, 0.5066, 0.375, 0.5044, 0.375, 0.4756, 0.375, 0.4756, 0.375, 0.5044, 0.375, 0.5022, 0.375, 0.4669, 0.375, 0.2188, 0.375, 0.2344, 0.375, 0.2344, 0.375, 0.2188, 0.375, 0.2188, 0.375, 0.2344, 0.375, 0.2344, 0.375, 0.2188, 0.375, 0.1875, 0.375, 0.2188, 0.375, 0.2188, 0.375, 0.1875, 0.375, 0.1875, 0.375, 0.2188, 0.375, 0.2188, 0.375, 0.1875, 0.375, 0.5316, 0.375, 0.5537, 0.375, 0.5566, 0.375, 0.5315, 0.375, 0.5315, 0.375, 0.5566, 0.375, 0.5595, 0.375, 0.5314, 0.375, 0.5202, 0.375, 0.5316, 0.375, 0.5315, 0.375, 0.5187, 0.375, 0.5187, 0.375, 0.5315, 0.375, 0.5314, 0.375, 0.5172, 0.375, 0.3125, 0.375, 0.4398, 0.375, 0.4185, 0.375, 0.3125, 0.375, 0.3125, 0.375, 0.4185, 0.375, 0.3969, 0.375, 0.3125, 0.0, 0.0, 0.0, 0.0, 0.0, 0.0, 0.0, 0.0, 0.0, 0.0, 0.0, 0.0, 0.0, 0.0, 0.0, 0.0, 0.375, 0.2344, 0.375, 0.25, 0.375, 0.25, 0.375, 0.2344, 0.375, 0.2344, 0.375, 0.25, 0.375, 0.25, 0.375, 0.2344, 0.375, 0.5066, 0.375, 0.5202, 0.375, 0.5187, 0.375, 0.5044, 0.375, 0.5044, 0.375, 0.5187, 0.375, 0.5172, 0.375, 0.5022, 0.375, 0.125, 0.375, 0.1562, 0.375, 0.1562, 0.375, 0.125, 0.375, 0.125, 0.375, 0.1562, 0.375, 0.1562, 0.375, 0.125, 0.375, 0.1562, 0.375, 0.1875, 0.375, 0.1875, 0.375, 0.1562, 0.375, 0.1562, 0.375, 0.1875, 0.375, 0.1875, 0.375, 0.1562, 0.0, 0.0, 0.0, 0.0, 0.0, 0.0, 0.0, 0.0, 0.0, 0.0, 0.0, 0.0, 0.0, 0.0, 0.0, 0.0, 0.375, 0.5774, 0.375, 0.5861, 0.375, 0.5989, 0.375, 0.5828, 0.375, 0.5828, 0.375, 0.5989, 0.375, 0.6119, 0.375, 0.5882, 0.375, 0.5537, 0.375, 0.5774, 0.375, 0.5828, 0.375, 0.5566, 0.375, 0.5566, 0.375, 0.5828, 0.375, 0.5882, 0.375, 0.5595, 0.0, 0.0, 0.0, 0.0, 0.0, 0.0, 0.0, 0.0, 0.0, 0.0, 0.0, 0.0, 0.0, 0.0, 0.0, 0.0, 0.0, 0.0, 0.0, 0.0, 0.0, 0.0, 0.0, 0.0, 0.0, 0.0, 0.0, 0.0, 0.0, 0.0, 0.0, 0.0, 0.0, 0.0, 0.0, 0.0, 0.0, 0.0, 0.0, 0.0, 0.0, 0.0, 0.0, 0.0, 0.0, 0.0, 0.0, 0.0, 0.375, 0.4318, 0.375, 0.4669, 0.375, 0.4647, 0.375, 0.428, 0.375, 0.428, 0.375, 0.4647, 0.375, 0.4625, 0.375, 0.4242, 0.375, 0.4242, 0.375, 0.4625, 0.375, 0.4603, 0.375, 0.4203, 0.375, 0.3969, 0.375, 0.4318, 0.375, 0.428, 0.375, 0.3915, 0.375, 0.3915, 0.375, 0.428, 0.375, 0.4242, 0.375, 0.386, 0.375, 0.386, 0.375, 0.4242, 0.375, 0.4203, 0.375, 0.3806, 0.0, 0.0, 0.0, 0.0, 0.0, 0.0, 0.0, 0.0, 0.0, 0.0, 0.0, 0.0, 0.0, 0.0, 0.0, 0.0, 0.0, 0.0, 0.0, 0.0, 0.0, 0.0, 0.0, 0.0, 0.375, 0.25, 0.375, 0.3125, 0.375, 0.3125, 0.375, 0.25, 0.375, 0.25, 0.375, 0.3125, 0.375, 0.3125, 0.375, 0.25, 0.375, 0.25, 0.375, 0.3125, 0.375, 0.3125, 0.375, 0.25, 0.375, 0.4669, 0.375, 0.5022, 0.375, 0.5017, 0.375, 0.4647, 0.375, 0.4647, 0.375, 0.5017, 0.375, 0.5011, 0.375, 0.4625, 0.375, 0.4625, 0.375, 0.5011, 0.375, 0.5006, 0.375, 0.4603, 0.375, 0.2188, 0.375, 0.2344, 0.375, 0.2344, 0.375, 0.2188, 0.375, 0.2188, 0.375, 0.2344, 0.375, 0.2344, 0.375, 0.2188, 0.375, 0.2188, 0.375, 0.2344, 0.375, 0.2344, 0.375, 0.2187, 0.375, 0.1875, 0.375, 0.2188, 0.375, 0.2188, 0.375, 0.1875, 0.375, 0.1875, 0.375, 0.2188, 0.375, 0.2188, 0.375, 0.1875, 0.375, 0.1875, 0.375, 0.2188, 0.375, 0.2187, 0.375, 0.1875, 0.375, 0.5314, 0.375, 0.5595, 0.375, 0.5603, 0.375, 0.5313, 0.375, 0.5313, 0.375, 0.5603, 0.375, 0.561, 0.375, 0.5313, 0.375, 0.5313, 0.375, 0.561, 0.375, 0.5617, 0.375, 0.5313, 0.375, 0.5172, 0.375, 0.5314, 0.375, 0.5313, 0.375, 0.5168, 0.375, 0.5168, 0.375, 0.5313, 0.375, 0.5313, 0.375, 0.5164, 0.375, 0.5164, 0.375, 0.5313, 0.375, 0.5313, 0.375, 0.516, 0.375, 0.3125, 0.375, 0.3969, 0.375, 0.3915, 0.375, 0.3125, 0.375, 0.3125, 0.375, 0.3915, 0.375, 0.386, 0.375, 0.3125, 0.375, 0.3125, 0.375, 0.386, 0.375, 0.3806, 0.375, 0.3125, 0.0, 0.0, 0.0, 0.0, 0.0, 0.0, 0.0, 0.0, 0.0, 0.0, 0.0, 0.0, 0.0, 0.0, 0.0, 0.0, 0.0, 0.0, 0.0, 0.0, 0.0, 0.0, 0.0, 0.0, 0.375, 0.2344, 0.375, 0.25, 0.375, 0.25, 0.375, 0.2344, 0.375, 0.2344, 0.375, 0.25, 0.375, 0.25, 0.375, 0.2344, 0.375, 0.2344, 0.375, 0.25, 0.375, 0.25, 0.375, 0.2344, 0.375, 0.5022, 0.375, 0.5172, 0.375, 0.5168, 0.375, 0.5017, 0.375, 0.5017, 0.375, 0.5168, 0.375, 0.5164, 0.375, 0.5011, 0.375, 0.5011, 0.375, 0.5164, 0.375, 0.516, 0.375, 0.5006, 0.375, 0.125, 0.375, 0.1562, 0.375, 0.1563, 0.375, 0.125, 0.375, 0.125, 0.375, 0.1563, 0.375, 0.1563, 0.375, 0.125, 0.375, 0.125, 0.375, 0.1563, 0.375, 0.1562, 0.375, 0.125, 0.375, 0.1562, 0.375, 0.1875, 0.375, 0.1875, 0.375, 0.1563, 0.375, 0.1563, 0.375, 0.1875, 0.375, 0.1875, 0.375, 0.1563, 0.375, 0.1563, 0.375, 0.1875, 0.375, 0.1875, 0.375, 0.1562, 0.0, 0.0, 0.0, 0.0, 0.0, 0.0, 0.0, 0.0, 0.0, 0.0, 0.0, 0.0, 0.0, 0.0, 0.0, 0.0, 0.0, 0.0, 0.0, 0.0, 0.0, 0.0, 0.0, 0.0, 0.375, 0.5882, 0.375, 0.6119, 0.375, 0.6151, 0.375, 0.5896, 0.375, 0.5896, 0.375, 0.6151, 0.375, 0.6184, 0.375, 0.591, 0.375, 0.591, 0.375, 0.6184, 0.375, 0.6217, 0.375, 0.5923, 0.375, 0.5595, 0.375, 0.5882, 0.375, 0.5896, 0.375, 0.5603, 0.375, 0.5603, 0.375, 0.5896, 0.375, 0.591, 0.375, 0.561, 0.375, 0.561, 0.375, 0.591, 0.375, 0.5923, 0.375, 0.5617, 0.5625, 0.3125, 0.5625, 0.375, 0.5625, 0.375, 0.5625, 0.3125, 0.5625, 0.375, 0.5317, 0.375, 0.5317, 0.375, 0.5625, 0.375, 0.5625, 0.2344, 0.5625, 0.25, 0.5625, 0.25, 0.5625, 0.2344, 0.5, 0.3125, 0.5, 0.25, 0.5, 0.25, 0.5, 0.3125, 0.5, 0.375, 0.5, 0.3125, 0.5, 0.3125, 0.5, 0.375, 0.5317, 0.375, 0.5, 0.375, 0.5, 0.375, 0.5317, 0.375, 0.5317, 0.375, 0.5, 0.375, 0.5, 0.375, 0.5317, 0.375, 0.5625, 0.375, 0.5317, 0.375, 0.5317, 0.375, 0.5625, 0.375, 0.5625, 0.3125, 0.5625, 0.375, 0.5625, 0.375, 0.5625, 0.3125, 0.5317, 0.2344, 0.5625, 0.2344, 0.5625, 0.2344, 0.5317, 0.2344, 0.5625, 0.25, 0.5625, 0.3125, 0.5625, 0.3125, 0.5625, 0.25, 0.5625, 0.3125, 0.5625, 0.375, 0.5625, 0.375, 0.5625, 0.3125, 0.5625, 0.375, 0.5317, 0.375, 0.5317, 0.375, 0.5625, 0.375, 0.5625, 0.2344, 0.5625, 0.25, 0.5625, 0.25, 0.5625, 0.2344, 0.5, 0.3125, 0.5, 0.25, 0.5, 0.25, 0.5, 0.3125, 0.5, 0.375, 0.5, 0.3125, 0.5, 0.3125, 0.5, 0.375, 0.5625, 0.25, 0.5625, 0.3125, 0.5625, 0.3125, 0.5625, 0.25, 0.5, 0.2344, 0.5317, 0.2344, 0.5317, 0.2344, 0.5, 0.2344, 0.5317, 0.2344, 0.5625, 0.2344, 0.5625, 0.2344, 0.5317, 0.2344, 0.5, 0.25, 0.5, 0.2344, 0.5, 0.2344, 0.5, 0.25, 0.5625, 0.2344, 0.5625, 0.25, 0.5625, 0.25, 0.5625, 0.2344, 0.5, 0.3125, 0.5, 0.25, 0.5, 0.25, 0.5, 0.3125, 0.5, 0.375, 0.5, 0.3125, 0.5, 0.3125, 0.5, 0.375, 0.5317, 0.375, 0.5, 0.375, 0.5, 0.375, 0.5317, 0.375, 0.5, 0.25, 0.5, 0.2344, 0.5, 0.2344, 0.5, 0.25, 0.5317, 0.2344, 0.5625, 0.2344, 0.5625, 0.2344, 0.5317, 0.2344, 0.5, 0.2344, 0.5317, 0.2344, 0.5317, 0.2344, 0.5, 0.2344, 0.5317, 0.2344, 0.5625, 0.2344, 0.5625, 0.2344, 0.5317, 0.2344, 0.5, 0.25, 0.5, 0.2344, 0.5, 0.2344, 0.5, 0.25, 0.5317, 0.375, 0.5, 0.375, 0.5, 0.375, 0.5317, 0.375, 0.5625, 0.375, 0.5317, 0.375, 0.5317, 0.375, 0.5625, 0.375, 0.5625, 0.2344, 0.5625, 0.25, 0.5625, 0.25, 0.5625, 0.2344, 0.5, 0.3125, 0.5, 0.25, 0.5, 0.25, 0.5, 0.3125, 0.5, 0.375, 0.5, 0.3125, 0.5, 0.3125, 0.5, 0.375, 0.5317, 0.375, 0.5, 0.375, 0.5, 0.375, 0.5317, 0.375, 0.5, 0.25, 0.5, 0.2344, 0.5, 0.2344, 0.5, 0.25, 0.5625, 0.375, 0.5317, 0.375, 0.5317, 0.375, 0.5625, 0.375, 0.5625, 0.3125, 0.5625, 0.375, 0.5625, 0.375, 0.5625, 0.3125, 0.5625, 0.25, 0.5625, 0.3125, 0.5625, 0.3125, 0.5625, 0.25, 0.5, 0.2344, 0.5317, 0.2344, 0.5317, 0.2344, 0.5, 0.2344, 0.5625, 0.25, 0.5625, 0.3125, 0.5625, 0.3125, 0.5625, 0.25, 0.5625, 0.3125, 0.5625, 0.375, 0.5625, 0.375, 0.5625, 0.3125, 0.5625, 0.375, 0.5317, 0.375, 0.5317, 0.375, 0.5625, 0.375, 0.5625, 0.2344, 0.5625, 0.25, 0.5625, 0.25, 0.5625, 0.2344, 0.5, 0.3125, 0.5, 0.25, 0.5, 0.25, 0.5, 0.3125, 0.5, 0.375, 0.5, 0.3125, 0.5, 0.3125, 0.5, 0.375, 0.5625, 0.3125, 0.5625, 0.375, 0.5625, 0.375, 0.5625, 0.3125, 0.5625, 0.25, 0.5625, 0.3125, 0.5625, 0.3125, 0.5625, 0.25, 0.5, 0.2344, 0.5317, 0.2344, 0.5317, 0.2344, 0.5, 0.2344, 0.5317, 0.2344, 0.5625, 0.2344, 0.5625, 0.2344, 0.5317, 0.2344, 0.5, 0.2344, 0.5317, 0.2344, 0.5317, 0.2344, 0.5, 0.2344, 0.5625, 0.25, 0.5625, 0.3125, 0.5625, 0.3125, 0.5625, 0.25, 0.5625, 0.3125, 0.5625, 0.375, 0.5625, 0.375, 0.5625, 0.3125, 0.5625, 0.375, 0.5317, 0.375, 0.5317, 0.375, 0.5625, 0.375, 0.5625, 0.2344, 0.5625, 0.25, 0.5625, 0.25, 0.5625, 0.2344, 0.5, 0.3125, 0.5, 0.25, 0.5, 0.25, 0.5, 0.3125, 0.5, 0.2344, 0.5317, 0.2344, 0.5317, 0.2344, 0.5, 0.2344, 0.5317, 0.2344, 0.5625, 0.2344, 0.5625, 0.2344, 0.5317, 0.2344, 0.5, 0.25, 0.5, 0.2344, 0.5, 0.2344, 0.5, 0.25, 0.5317, 0.375, 0.5, 0.375, 0.5, 0.375, 0.5317, 0.375, 0.5, 0.25, 0.5, 0.2344, 0.5, 0.2344, 0.5, 0.25, 0.5317, 0.2344, 0.5625, 0.2344, 0.5625, 0.2344, 0.5317, 0.2344, 0.5, 0.2344, 0.5317, 0.2344, 0.5317, 0.2344, 0.5, 0.2344, 0.5625, 0.25, 0.5625, 0.3125, 0.5625, 0.3125, 0.5625, 0.25, 0.5625, 0.3125, 0.5625, 0.375, 0.5625, 0.375, 0.5625, 0.3125, 0.5625, 0.375, 0.5317, 0.375, 0.5317, 0.375, 0.5625, 0.375, 0.5317, 0.2344, 0.5625, 0.2344, 0.5625, 0.2344, 0.5317, 0.2344, 0.5, 0.25, 0.5, 0.2344, 0.5, 0.2344, 0.5, 0.25, 0.5317, 0.375, 0.5, 0.375, 0.5, 0.375, 0.5317, 0.375, 0.5, 0.375, 0.5, 0.3125, 0.5, 0.3125, 0.5, 0.375, 0.5317, 0.375, 0.5, 0.375, 0.5, 0.375, 0.5317, 0.375, 0.5, 0.25, 0.5, 0.2344, 0.5, 0.2344, 0.5, 0.25, 0.5317, 0.2344, 0.5625, 0.2344, 0.5625, 0.2344, 0.5317, 0.2344, 0.5, 0.2344, 0.5317, 0.2344, 0.5317, 0.2344, 0.5, 0.2344, 0.5625, 0.25, 0.5625, 0.3125, 0.5625, 0.3125, 0.5625, 0.25, 0.5625, 0.3125, 0.5625, 0.375, 0.5625, 0.375, 0.5625, 0.3125, 0.5317, 0.375, 0.5, 0.375, 0.5, 0.375, 0.5317, 0.375, 0.5, 0.375, 0.5, 0.3125, 0.5, 0.3125, 0.5, 0.375, 0.5, 0.3125, 0.5, 0.25, 0.5, 0.25, 0.5, 0.3125, 0.5625, 0.2344, 0.5625, 0.25, 0.5625, 0.25, 0.5625, 0.2344, 0.5, 0.375, 0.5, 0.3125, 0.5, 0.3125, 0.5, 0.375, 0.5317, 0.375, 0.5, 0.375, 0.5, 0.375, 0.5317, 0.375, 0.5, 0.25, 0.5, 0.2344, 0.5, 0.2344, 0.5, 0.25, 0.5317, 0.2344, 0.5625, 0.2344, 0.5625, 0.2344, 0.5317, 0.2344, 0.5, 0.2344, 0.5317, 0.2344, 0.5317, 0.2344, 0.5, 0.2344, 0.5625, 0.25, 0.5625, 0.3125, 0.5625, 0.3125, 0.5625, 0.25, 0.5, 0.375, 0.5, 0.3125, 0.5, 0.3125, 0.5, 0.375, 0.5, 0.3125, 0.5, 0.25, 0.5, 0.25, 0.5, 0.3125, 0.5625, 0.2344, 0.5625, 0.25, 0.5625, 0.25, 0.5625, 0.2344, 0.5625, 0.375, 0.5317, 0.375, 0.5317, 0.375, 0.5625, 0.375, 0.5, 0.2344, 0.5317, 0.2344, 0.5317, 0.2344, 0.5, 0.2344, 0.5625, 0.25, 0.5625, 0.3125, 0.5625, 0.3125, 0.5625, 0.25, 0.5625, 0.3125, 0.5625, 0.375, 0.5625, 0.375, 0.5625, 0.3125, 0.5625, 0.375, 0.5317, 0.375, 0.5317, 0.375, 0.5625, 0.375, 0.5625, 0.2344, 0.5625, 0.25, 0.5625, 0.25, 0.5625, 0.2344, 0.5, 0.3125, 0.5, 0.25, 0.5, 0.25, 0.5, 0.3125, 0.5, 0.3125, 0.5, 0.25, 0.5, 0.25, 0.5, 0.3125, 0.5625, 0.2344, 0.5625, 0.25, 0.5625, 0.25, 0.5625, 0.2344, 0.5625, 0.375, 0.5317, 0.375, 0.5317, 0.375, 0.5625, 0.375, 0.5625, 0.3125, 0.5625, 0.375, 0.5625, 0.375, 0.5625, 0.3125, 0.5625, 0.2344, 0.5625, 0.25, 0.5625, 0.25, 0.5625, 0.2344, 0.5, 0.2344, 0.5317, 0.2344, 0.5317, 0.2344, 0.5, 0.2344, 0.5, 0.3125, 0.5317, 0.3125, 0.5317, 0.375, 0.5, 0.375, 0.5625, 0.3125, 0.5625, 0.375, 0.5625, 0.375, 0.5625, 0.3125, 0.5317, 0.25, 0.5625, 0.25, 0.5625, 0.3125, 0.5317, 0.3125, 0.5, 0.25, 0.5317, 0.25, 0.5317, 0.3125, 0.5, 0.3125, 0.5317, 0.2344, 0.5625, 0.2344, 0.5625, 0.2344, 0.5317, 0.2344, 0.5, 0.25, 0.5, 0.2344, 0.5, 0.2344, 0.5, 0.25, 0.5317, 0.375, 0.5, 0.375, 0.5, 0.375, 0.5317, 0.375, 0.5, 0.375, 0.5, 0.3125, 0.5, 0.3125, 0.5, 0.375, 0.5317, 0.2344, 0.5625, 0.2344, 0.5625, 0.25, 0.5317, 0.25, 0.5, 0.2344, 0.5317, 0.2344, 0.5317, 0.25, 0.5, 0.25, 0.5317, 0.2344, 0.5625, 0.2344, 0.5625, 0.2344, 0.5317, 0.2344, 0.5317, 0.25, 0.5, 0.25, 0.5, 0.25, 0.5317, 0.25, 0.5625, 0.25, 0.5317, 0.25, 0.5317, 0.25, 0.5625, 0.25, 0.5, 0.25, 0.5, 0.2344, 0.5, 0.2344, 0.5, 0.25, 0.5317, 0.3125, 0.5625, 0.3125, 0.5625, 0.375, 0.5317, 0.375, 0.5317, 0.3125, 0.5625, 0.3125, 0.5625, 0.3125, 0.5317, 0.3125, 0.5625, 0.375, 0.5317, 0.375, 0.5317, 0.375, 0.5625, 0.375, 0.5317, 0.375, 0.5317, 0.3125, 0.5317, 0.3125, 0.5317, 0.375, 0.3828, 0.4164, 0.3867, 0.4164, 0.3867, 0.4581, 0.3828, 0.4581, 0.3828, 0.375, 0.3867, 0.375, 0.3867, 0.4164, 0.3828, 0.4164, 0.3828, 0.25, 0.3867, 0.25, 0.3867, 0.3125, 0.3828, 0.3125, 0.3828, 0.2187, 0.3867, 0.2187, 0.3867, 0.2344, 0.3828, 0.2344, 0.3828, 0.5, 0.3867, 0.5, 0.3867, 0.5156, 0.3828, 0.5156, 0.3828, 0.5625, 0.3867, 0.5625, 0.3867, 0.5938, 0.3828, 0.5938, 0.3828, 0.125, 0.3867, 0.125, 0.3867, 0.1562, 0.3828, 0.1562, 0.3828, 0.1875, 0.3867, 0.1875, 0.3867, 0.2187, 0.3828, 0.2187, 0.3828, 0.5156, 0.3867, 0.5156, 0.3867, 0.5312, 0.3828, 0.5312, 0.3828, 0.3125, 0.3867, 0.3125, 0.3867, 0.375, 0.3828, 0.375, 0.3828, 0.5312, 0.3867, 0.5312, 0.3867, 0.5625, 0.3828, 0.5625, 0.3828, 0.1562, 0.3867, 0.1562, 0.3867, 0.1875, 0.3828, 0.1875, 0.3828, 0.2344, 0.3867, 0.2344, 0.3867, 0.25, 0.3828, 0.25, 0.3828, 0.4581, 0.3867, 0.4581, 0.3867, 0.5, 0.3828, 0.5, 0.3828, 0.5938, 0.3867, 0.5938, 0.3867, 0.625, 0.3828, 0.625])
me_cube.materials.append(mat_material)
me_cube.use_mirror_vertex_groups = False
me_cube.update()

# ---- objects
ob_cube = bpy.data.objects.new('Cube', me_cube)
ob_empty = bpy.data.objects.new('Empty', None)
ob_empty_001 = bpy.data.objects.new('Empty.001', None)

# ---- transforms, parenting, visibility, modifiers, constraints
ob_cube.location = (1.519e-15, -0.004516, 6.839)
ob_cube.lock_rotations_4d = False
ob_cube.empty_display_type = 'ARROWS'
ob_cube.lineart.crease_threshold = 0.0
_m = ob_cube.modifiers.new('Mirror', 'MIRROR')
_m.use_axis = (False, True, False)
_m.use_clip = True
ob_empty.location = (-16.51, 5.186, 4.517)
ob_empty.rotation_euler = (1.571, 0.0, 1.571)
ob_empty.scale = (3.151, 3.151, 3.151)
ob_empty.empty_display_type = 'IMAGE'
ob_empty.empty_display_size = 5.0
ob_empty_001.location = (0.01818, -19.29, 4.689)
ob_empty_001.rotation_euler = (1.571, 0.0, 3.142)
ob_empty_001.scale = (3.151, 3.151, 3.151)
ob_empty_001.empty_display_type = 'IMAGE'
ob_empty_001.empty_display_size = 5.0

# ---- collection membership
col_collection.objects.link(ob_cube)
col_collection.objects.link(ob_empty)
col_collection.objects.link(ob_empty_001)

# ---- scene / render settings (as saved in the file)
scene.frame_start = 1; scene.frame_end = 250; scene.frame_set(1)
scene.render.engine = 'BLENDER_EEVEE_NEXT'
scene.render.bake_bias = 0.0
scene.render.bake_samples = 0
scene.cycles.sampling_pattern = 'TABULATED_SOBOL'
scene.eevee.use_volume_custom_range = False
bpy.context.view_layer.update()

# ---- added for rendering (the .blend has no active camera and no usable light): camera, sun
cam_auto = bpy.data.cameras.new('AutoCamera')
cam_auto.lens = 50.0
cam_auto.sensor_width = 36.0
cam_auto.clip_end = 1000.0
ob_auto_camera = bpy.data.objects.new('AutoCamera', cam_auto)
scene.collection.objects.link(ob_auto_camera)
ob_auto_camera.location = (8.85585, -10.6982, 11.2763)
ob_auto_camera.rotation_euler = (1.09748, -7.21219e-08, 0.694738)
scene.camera = ob_auto_camera
light_auto_sun = bpy.data.lights.new('AutoSun', 'SUN')
light_auto_sun.energy = 3.0
light_auto_sun.angle = 0.0523599
ob_auto_sun = bpy.data.objects.new('AutoSun', light_auto_sun)
scene.collection.objects.link(ob_auto_sun)
ob_auto_sun.rotation_euler = (0.872665, 0.174533, 0.523599)
bpy.context.view_layer.update()
